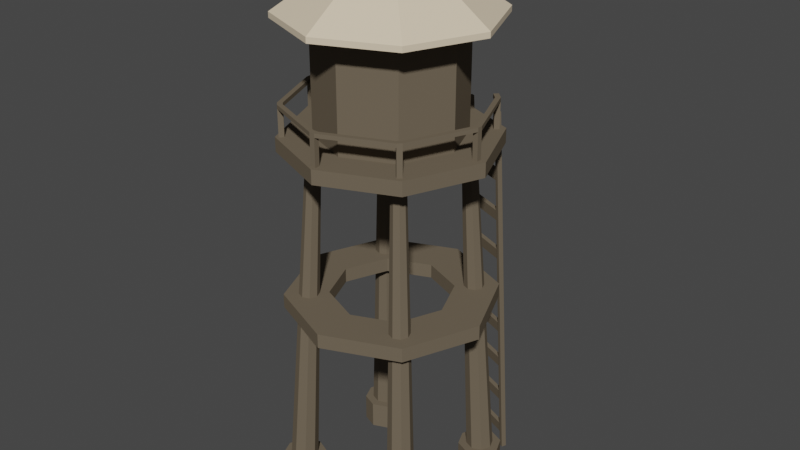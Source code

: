 # Source: Watertowers.blend  (saved by Blender 3.4.6; exported with 4.5.12 LTS)
import bpy
from mathutils import Matrix  # noqa: F401  (used for matrix-valued properties, if any)

bpy.ops.wm.read_factory_settings(use_empty=True)
scene = bpy.context.scene
scene.name = 'Scene'

# ---- collections
col_collection = bpy.data.collections.new('Collection'); scene.collection.children.link(col_collection)

# ---- materials (node trees are filled in below, after node groups)
mat_watertank_mat = bpy.data.materials.new('waterTank_MAT')
mat_watertank_mat.roughness = 1.0
mat_material_010 = bpy.data.materials.new('Material.010')

# ---- material node trees
mat_watertank_mat.use_nodes = True; mat_watertank_mat.node_tree.nodes.clear()
_N = mat_watertank_mat.node_tree.nodes; _L = mat_watertank_mat.node_tree.links
n0 = _N.new('ShaderNodeBsdfPrincipled'); n0.name = 'Principled BSDF'; n0.location = (0, 300)
n0.distribution = 'GGX'
n0.subsurface_method = 'RANDOM_WALK_SKIN'
n0.inputs[0].default_value = (0.1507, 0.1214, 0.08575, 1.0)
n0.inputs[2].default_value = 1.0
n0.inputs[3].default_value = 1.45
n0.inputs[13].default_value = 0.0
n0.inputs[27].default_value = (0.0, 0.0, 0.0, 1.0)
n0.inputs[28].default_value = 1.0
n1 = _N.new('ShaderNodeOutputMaterial'); n1.name = 'Material Output'; n1.location = (280, 300)
_L.new(n0.outputs[0], n1.inputs[0])
n1.is_active_output = True
mat_material_010.use_nodes = True; mat_material_010.node_tree.nodes.clear()
_N = mat_material_010.node_tree.nodes; _L = mat_material_010.node_tree.links
n0 = _N.new('ShaderNodeBsdfPrincipled'); n0.name = 'Principled BSDF'; n0.location = (10, 300)
n0.distribution = 'GGX'
n0.subsurface_method = 'RANDOM_WALK_SKIN'
n0.inputs[0].default_value = (0.8, 0.6629, 0.477, 1.0)
n0.inputs[3].default_value = 1.45
n0.inputs[27].default_value = (0.0, 0.0, 0.0, 1.0)
n0.inputs[28].default_value = 1.0
n1 = _N.new('ShaderNodeOutputMaterial'); n1.name = 'Material Output'; n1.location = (300, 300)
_L.new(n0.outputs[0], n1.inputs[0])
n1.is_active_output = True

# ---- world
world_world = bpy.data.worlds.new('World'); scene.world = world_world
world_world.use_nodes = True; world_world.node_tree.nodes.clear()
_N = world_world.node_tree.nodes; _L = world_world.node_tree.links
n0 = _N.new('ShaderNodeOutputWorld'); n0.name = 'World Output'; n0.location = (300, 300)
n1 = _N.new('ShaderNodeBackground'); n1.name = 'Background'; n1.location = (10, 300)
n1.inputs[0].default_value = (0.05088, 0.05088, 0.05088, 1.0)
_L.new(n1.outputs[0], n0.inputs[0])
n0.is_active_output = True
world_world.color = (0.05088, 0.05088, 0.05088)
world_world.use_sun_shadow = False
world_world.sun_shadow_jitter_overblur = 0.0

# ---- meshes
me_stem = bpy.data.meshes.new('Stem')
me_stem.from_pydata([(-2.833, -1.908, -2.111), (-2.558, -0.9847, -2.111), (-2.62, -1.908, -2.626), (-2.426, -0.9847, -2.431), (-2.106, -1.908, -2.839), (-2.106, -0.9847, -2.564), (-1.592, -1.908, -2.626), (-1.786, -0.9847, -2.431), (-1.38, -1.908, -2.111), (-1.654, -0.9847, -2.111), (-1.592, -1.908, -1.596), (-1.786, -0.9847, -1.79), (-2.106, -1.908, -1.383), (-2.106, -0.9847, -1.658), (-2.62, -1.908, -1.596), (-2.426, -0.9847, -1.79), (-2.62, -0.9847, -2.626), (-2.833, -0.9847, -2.111), (-2.106, -0.9847, -2.839), (-1.592, -0.9847, -2.626), (-1.38, -0.9847, -2.111), (-1.592, -0.9847, -1.596), (-2.106, -0.9847, -1.383), (-2.62, -0.9847, -1.596), (-1.79, 10.25, -1.794), (-1.857, 10.25, -1.63), (-1.626, 10.25, -1.861), (-1.463, 10.25, -1.794), (-1.395, 10.25, -1.63), (-1.463, 10.25, -1.466), (-1.626, 10.25, -1.398), (-1.79, 10.25, -1.466), (1.38, -1.908, 2.111), (1.654, -0.9847, 2.111), (1.592, -1.908, 1.596), (1.786, -0.9847, 1.79), (2.106, -1.908, 1.383), (2.106, -0.9847, 1.658), (2.62, -1.908, 1.596), (2.426, -0.9847, 1.79), (2.833, -1.908, 2.111), (2.558, -0.9847, 2.111), (2.62, -1.908, 2.626), (2.426, -0.9847, 2.431), (2.106, -1.908, 2.839), (2.106, -0.9847, 2.564), (1.592, -1.908, 2.626), (1.786, -0.9847, 2.431), (1.592, -0.9847, 1.596), (1.38, -0.9847, 2.111), (2.106, -0.9847, 1.383), (2.62, -0.9847, 1.596), (2.833, -0.9847, 2.111), (2.62, -0.9847, 2.626), (2.106, -0.9847, 2.839), (1.592, -0.9847, 2.626), (1.463, 10.25, 1.466), (1.395, 10.25, 1.63), (1.626, 10.25, 1.398), (1.79, 10.25, 1.466), (1.857, 10.25, 1.63), (1.79, 10.25, 1.794), (1.626, 10.25, 1.861), (1.463, 10.25, 1.794), (-2.832, -1.908, 2.111), (-2.558, -0.9847, 2.111), (-2.62, -1.908, 1.596), (-2.426, -0.9847, 1.791), (-2.106, -1.908, 1.383), (-2.106, -0.9847, 1.658), (-1.592, -1.908, 1.596), (-1.786, -0.9847, 1.791), (-1.379, -1.908, 2.111), (-1.654, -0.9847, 2.111), (-1.592, -1.908, 2.626), (-1.786, -0.9847, 2.432), (-2.106, -1.908, 2.839), (-2.106, -0.9847, 2.564), (-2.62, -1.908, 2.626), (-2.426, -0.9847, 2.432), (-2.62, -0.9847, 1.596), (-2.832, -0.9847, 2.111), (-2.106, -0.9847, 1.383), (-1.592, -0.9847, 1.596), (-1.379, -0.9847, 2.111), (-1.592, -0.9847, 2.626), (-2.106, -0.9847, 2.839), (-2.62, -0.9847, 2.626), (-1.789, 10.25, 1.467), (-1.857, 10.25, 1.63), (-1.626, 10.25, 1.399), (-1.463, 10.25, 1.467), (-1.395, 10.25, 1.63), (-1.463, 10.25, 1.794), (-1.626, 10.25, 1.862), (-1.789, 10.25, 1.794), (1.379, -1.908, -2.111), (1.654, -0.9847, -2.111), (1.592, -1.908, -2.626), (1.786, -0.9847, -2.432), (2.106, -1.908, -2.839), (2.106, -0.9847, -2.564), (2.62, -1.908, -2.626), (2.426, -0.9847, -2.432), (2.832, -1.908, -2.111), (2.558, -0.9847, -2.111), (2.62, -1.908, -1.596), (2.426, -0.9847, -1.791), (2.106, -1.908, -1.383), (2.106, -0.9847, -1.658), (1.592, -1.908, -1.596), (1.786, -0.9847, -1.791), (1.592, -0.9847, -2.626), (1.379, -0.9847, -2.111), (2.106, -0.9847, -2.839), (2.62, -0.9847, -2.626), (2.832, -0.9847, -2.111), (2.62, -0.9847, -1.596), (2.106, -0.9847, -1.383), (1.592, -0.9847, -1.596), (1.463, 10.25, -1.794), (1.395, 10.25, -1.63), (1.626, 10.25, -1.862), (1.789, 10.25, -1.794), (1.857, 10.25, -1.63), (1.789, 10.25, -1.467), (1.626, 10.25, -1.399), (1.463, 10.25, -1.467), (3.191, 10.5, 0.1085), (3.191, 11.57, 0.1085), (3.019, 10.5, 0.1085), (3.019, 11.57, 0.1085), (3.191, 10.5, -0.06366), (3.191, 11.57, -0.06366), (3.019, 10.5, -0.06364), (3.019, 11.57, -0.06364), (2.18, 10.5, 2.383), (2.18, 11.57, 2.383), (2.058, 10.5, 2.262), (2.058, 11.57, 2.262), (2.301, 10.5, 2.262), (2.301, 11.57, 2.262), (2.18, 10.5, 2.14), (2.18, 11.57, 2.14), (-0.1401, 10.5, 3.275), (-0.1401, 11.57, 3.275), (-0.1401, 10.5, 3.103), (-0.1401, 11.57, 3.103), (0.03159, 10.5, 3.275), (0.03159, 11.57, 3.275), (0.03158, 10.5, 3.103), (0.03158, 11.57, 3.103), (-2.41, 10.5, 2.262), (-2.41, 11.57, 2.262), (-2.288, 10.5, 2.14), (-2.288, 11.57, 2.14), (-2.288, 10.5, 2.384), (-2.288, 11.57, 2.384), (-2.167, 10.5, 2.262), (-2.167, 11.57, 2.262), (-3.3, 10.5, -0.06321), (-3.3, 11.57, -0.06321), (-3.128, 10.5, -0.06322), (-3.128, 11.57, -0.06322), (-3.299, 10.5, 0.1089), (-3.299, 11.57, 0.1089), (-3.128, 10.5, 0.1089), (-3.128, 11.57, 0.1089), (-2.289, 10.5, -2.338), (-2.289, 11.57, -2.338), (-2.167, 10.5, -2.216), (-2.167, 11.57, -2.216), (-2.41, 10.5, -2.216), (-2.41, 11.57, -2.216), (-2.288, 10.5, -2.095), (-2.288, 11.57, -2.095), (0.03114, 10.5, -3.23), (0.03114, 11.57, -3.23), (0.03116, 10.5, -3.058), (0.03116, 11.57, -3.058), (-0.1406, 10.5, -3.23), (-0.1406, 11.57, -3.23), (-0.1406, 10.5, -3.058), (-0.1406, 11.57, -3.058), (2.301, 10.5, -2.217), (2.301, 11.57, -2.217), (2.179, 10.5, -2.095), (2.179, 11.57, -2.095), (2.179, 10.5, -2.338), (2.179, 11.57, -2.338), (2.058, 10.5, -2.217), (2.058, 11.57, -2.217), (3.191, 11.44, 0.1085), (3.019, 11.44, 0.1085), (3.019, 11.44, -0.06364), (3.191, 11.44, -0.06366), (2.301, 11.44, -2.217), (2.179, 11.44, -2.095), (2.058, 11.44, -2.217), (2.179, 11.44, -2.338), (2.18, 11.44, 2.383), (2.058, 11.44, 2.262), (2.18, 11.44, 2.14), (2.301, 11.44, 2.262), (-0.1401, 11.44, 3.275), (-0.1401, 11.44, 3.103), (0.03158, 11.44, 3.103), (0.03159, 11.44, 3.275), (-2.41, 11.44, 2.262), (-2.288, 11.44, 2.14), (-2.167, 11.44, 2.262), (-2.288, 11.44, 2.384), (0.03114, 11.44, -3.23), (0.03116, 11.44, -3.058), (-0.1406, 11.44, -3.058), (-0.1406, 11.44, -3.23), (-2.289, 11.44, -2.338), (-2.167, 11.44, -2.216), (-2.288, 11.44, -2.095), (-2.41, 11.44, -2.216), (-3.3, 11.44, -0.06321), (-3.128, 11.44, -0.06322), (-3.128, 11.44, 0.1089), (-3.299, 11.44, 0.1089), (0.1839, 11.44, -3.23), (0.1839, 11.57, -3.23), (0.1839, 11.57, -3.058), (1.95, 11.57, -2.325), (2.071, 11.57, -2.447), (1.95, 11.44, -2.325), (2.071, 11.44, -2.447), (0.1839, 11.44, -3.058), (-3.41, 10.09, -0.0004176), (-3.41, 10.56, 0.0008912), (-2.411, 10.1, -2.417), (-2.411, 10.57, -2.416), (-0.0002355, 10.11, -3.419), (-0.0002353, 10.58, -3.417), (2.411, 10.1, -2.418), (2.411, 10.57, -2.416), (3.41, 10.09, -0.0008921), (3.41, 10.56, 0.0004167), (2.411, 10.08, 2.416), (2.411, 10.55, 2.417), (0.000238, 10.08, 3.417), (0.0002381, 10.55, 3.419), (-2.411, 10.08, 2.416), (-2.411, 10.55, 2.418), (1.412e-06, 10.56, 0.0006553), (1.26e-06, 10.09, -0.0006548), (2.21, -1.916, -3.362), (1.895, 10.85, -2.626), (2.084, -1.916, -3.415), (1.779, 10.85, -2.675), (2.275, -1.916, -3.519), (1.956, 10.87, -2.771), (2.154, -1.916, -3.57), (1.839, 10.87, -2.82), (2.112, -0.9681, -3.361), (0.7068, -1.321, -3.978), (2.174, -1.307, -3.51), (2.165, -0.9541, -3.489), (0.7603, -1.307, -4.106), (0.7516, -0.9541, -4.085), (2.086, 0.08959, -3.299), (0.672, 0.08959, -3.895), (0.6633, 0.4421, -3.874), (2.131, 0.4561, -3.406), (0.7255, 0.1035, -4.023), (0.7168, 0.4561, -4.002), (2.051, 1.5, -3.216), (0.6284, 1.852, -3.791), (2.104, 1.514, -3.344), (2.016, 2.91, -3.133), (2.007, 3.263, -3.112), (0.6023, 2.91, -3.729), (2.07, 2.924, -3.261), (2.061, 3.276, -3.24), (0.6472, 3.276, -3.836), (0.5675, 4.32, -3.646), (2.035, 4.334, -3.178), (2.026, 4.687, -3.157), (0.6123, 4.687, -3.753), (1.946, 5.73, -2.967), (0.5327, 5.73, -3.563), (2.0, 5.744, -3.095), (0.5862, 5.744, -3.691), (0.5775, 6.097, -3.67), (0.4978, 7.141, -3.48), (1.965, 7.155, -3.012), (1.956, 7.507, -2.991), (0.5427, 7.507, -3.587), (1.868, 8.903, -2.78), (0.5166, 8.565, -3.525), (1.842, 9.961, -2.718), (1.833, 10.31, -2.697), (0.4282, 9.961, -3.314), (0.4195, 10.31, -3.293), (1.895, 9.975, -2.846), (1.887, 10.33, -2.825), (0.6303, -1.916, -4.028), (0.3253, 10.85, -3.288), (0.7563, -1.916, -3.975), (0.4419, 10.85, -3.238), (0.7008, -1.916, -4.183), (0.3862, 10.87, -3.433), (0.8222, -1.916, -4.132), (0.5028, 10.87, -3.384), (0.6981, -0.9681, -3.957), (2.121, -1.321, -3.382), (2.077, 0.4421, -3.278), (2.139, 0.1035, -3.427), (0.6372, 1.5, -3.812), (2.042, 1.852, -3.195), (0.6907, 1.514, -3.94), (0.682, 1.866, -3.919), (2.096, 1.866, -3.323), (0.5936, 3.263, -3.708), (0.6559, 2.924, -3.857), (0.5588, 4.673, -3.625), (1.981, 4.32, -3.05), (1.972, 4.673, -3.029), (0.621, 4.334, -3.774), (0.524, 6.083, -3.542), (1.938, 6.083, -2.946), (1.991, 6.097, -3.074), (0.4891, 7.493, -3.459), (1.912, 7.141, -2.884), (1.903, 7.493, -2.863), (0.5514, 7.155, -3.608), (0.463, 8.551, -3.397), (0.4543, 8.903, -3.376), (1.877, 8.551, -2.801), (0.5079, 8.917, -3.504), (1.93, 8.565, -2.929), (1.922, 8.917, -2.908), (0.4817, 9.975, -3.441), (0.473, 10.33, -3.421), (-1.981, 4.767, -0.0005167), (-1.981, 5.239, 0.0007921), (-1.401, 4.773, -1.405), (-1.401, 5.245, -1.404), (-0.000137, 4.776, -1.987), (-0.0001368, 5.247, -1.985), (1.401, 4.773, -1.405), (1.401, 5.245, -1.404), (1.981, 4.767, -0.0007925), (1.981, 5.239, 0.0005163), (1.401, 4.761, 1.404), (1.401, 5.233, 1.405), (0.0001381, 4.759, 1.985), (0.0001383, 5.23, 1.987), (-1.401, 4.761, 1.404), (-1.401, 5.233, 1.405), (-3.41, 4.767, -0.0004173), (-2.411, 4.778, -2.417), (-2.411, 5.249, -2.416), (-3.41, 5.239, 0.0008915), (-0.0002362, 4.782, -3.419), (-0.000236, 5.254, -3.417), (2.411, 4.778, -2.418), (2.411, 5.249, -2.416), (3.41, 4.767, -0.0008919), (3.41, 5.239, 0.0004169), (2.411, 4.757, 2.416), (2.411, 5.228, 2.417), (0.0002373, 4.752, 3.417), (0.0002374, 5.224, 3.419), (-2.411, 4.757, 2.416), (-2.411, 5.228, 2.418), (-3.408, 14.29, 0.0002365), (-2.41, 14.29, -2.415), (-0.0002348, 14.29, -3.416), (2.41, 14.29, -2.416), (3.408, 14.29, -0.0002378), (2.41, 14.29, 2.415), (0.0002384, 14.29, 3.416), (2.15e-06, 16.62, -7.267e-07), (-2.41, 14.29, 2.416), (-3.408, 14.11, 0.0002365), (-2.41, 14.11, -2.415), (-0.0002348, 14.11, -3.416), (2.41, 14.11, -2.416), (3.408, 14.11, -0.0002378), (2.41, 14.11, 2.415), (0.0002384, 14.11, 3.416), (-2.41, 14.11, 2.416), (1.826e-06, 14.11, -6.169e-07), (-2.317, 10.48, 0.0001608), (-2.317, 14.27, 0.0001606), (-1.638, 10.48, -1.642), (-1.638, 14.27, -1.642), (-0.0001595, 10.48, -2.322), (-0.000159, 14.27, -2.322), (1.638, 10.48, -1.642), (1.638, 14.27, -1.642), (2.317, 10.48, -0.0001617), (2.317, 14.27, -0.0001618), (1.638, 10.48, 1.642), (1.638, 14.27, 1.642), (0.0001622, 10.48, 2.322), (0.0001627, 14.27, 2.322), (-1.638, 10.48, 1.642), (-1.638, 14.27, 1.642)], [], [(0, 17, 16, 2), (2, 16, 18, 4), (4, 18, 19, 6), (6, 19, 20, 8), (8, 20, 21, 10), (10, 21, 22, 12), (1, 15, 31, 25), (12, 22, 23, 14), (14, 23, 17, 0), (1, 3, 16, 17), (3, 5, 18, 16), (5, 7, 19, 18), (7, 9, 20, 19), (9, 11, 21, 20), (11, 13, 22, 21), (13, 15, 23, 22), (15, 1, 17, 23), (13, 11, 29, 30), (9, 7, 27, 28), (5, 3, 24, 26), (15, 13, 30, 31), (11, 9, 28, 29), (7, 5, 26, 27), (3, 1, 25, 24), (32, 49, 48, 34), (34, 48, 50, 36), (36, 50, 51, 38), (38, 51, 52, 40), (40, 52, 53, 42), (42, 53, 54, 44), (37, 35, 56, 58), (44, 54, 55, 46), (46, 55, 49, 32), (33, 35, 48, 49), (35, 37, 50, 48), (37, 39, 51, 50), (39, 41, 52, 51), (41, 43, 53, 52), (43, 45, 54, 53), (45, 47, 55, 54), (47, 33, 49, 55), (47, 45, 62, 63), (43, 41, 60, 61), (39, 37, 58, 59), (35, 33, 57, 56), (33, 47, 63, 57), (45, 43, 61, 62), (41, 39, 59, 60), (64, 81, 80, 66), (66, 80, 82, 68), (68, 82, 83, 70), (70, 83, 84, 72), (72, 84, 85, 74), (74, 85, 86, 76), (65, 79, 95, 89), (76, 86, 87, 78), (78, 87, 81, 64), (65, 67, 80, 81), (67, 69, 82, 80), (69, 71, 83, 82), (71, 73, 84, 83), (73, 75, 85, 84), (75, 77, 86, 85), (77, 79, 87, 86), (79, 65, 81, 87), (77, 75, 93, 94), (73, 71, 91, 92), (69, 67, 88, 90), (79, 77, 94, 95), (75, 73, 92, 93), (71, 69, 90, 91), (67, 65, 89, 88), (96, 113, 112, 98), (98, 112, 114, 100), (100, 114, 115, 102), (102, 115, 116, 104), (104, 116, 117, 106), (106, 117, 118, 108), (111, 109, 126, 127), (108, 118, 119, 110), (110, 119, 113, 96), (97, 99, 112, 113), (99, 101, 114, 112), (101, 103, 115, 114), (103, 105, 116, 115), (105, 107, 117, 116), (107, 109, 118, 117), (109, 111, 119, 118), (111, 97, 113, 119), (107, 105, 124, 125), (103, 101, 122, 123), (99, 97, 121, 120), (97, 111, 127, 121), (109, 107, 125, 126), (105, 103, 123, 124), (101, 99, 120, 122), (218, 221, 220, 219), (193, 131, 135, 194), (195, 133, 129, 192), (135, 131, 129, 133), (175, 163, 221, 218), (201, 139, 143, 202), (173, 161, 163, 175), (203, 141, 137, 200), (143, 139, 137, 141), (205, 147, 151, 206), (215, 216, 169, 181), (207, 149, 145, 204), (151, 147, 145, 149), (209, 155, 159, 210), (214, 217, 216, 215), (211, 157, 153, 208), (159, 155, 153, 157), (221, 163, 167, 222), (223, 165, 161, 220), (167, 163, 161, 165), (183, 171, 217, 214), (217, 171, 175, 218), (219, 220, 161, 173), (219, 173, 169, 216), (175, 171, 169, 173), (189, 228, 227, 191), (213, 179, 183, 214), (181, 169, 171, 183), (215, 181, 177, 212), (183, 179, 177, 181), (197, 187, 191, 198), (212, 224, 231, 213), (199, 189, 185, 196), (191, 187, 185, 189), (132, 195, 192, 128), (134, 194, 195, 132), (130, 193, 194, 134), (128, 192, 193, 130), (188, 199, 196, 184), (190, 198, 199, 188), (186, 197, 198, 190), (184, 196, 197, 186), (185, 133, 195, 196), (196, 195, 194, 197), (197, 194, 135, 187), (187, 135, 133, 185), (140, 203, 200, 136), (142, 202, 203, 140), (138, 201, 202, 142), (136, 200, 201, 138), (148, 207, 204, 144), (150, 206, 207, 148), (146, 205, 206, 150), (144, 204, 205, 146), (156, 211, 208, 152), (158, 210, 211, 156), (154, 209, 210, 158), (152, 208, 209, 154), (180, 215, 212, 176), (182, 214, 215, 180), (178, 213, 214, 182), (176, 212, 213, 178), (172, 219, 216, 168), (174, 218, 219, 172), (170, 217, 218, 174), (168, 216, 217, 170), (164, 223, 220, 160), (166, 222, 223, 164), (162, 221, 222, 166), (160, 220, 221, 162), (165, 153, 155, 167), (167, 155, 209, 222), (222, 209, 208, 223), (223, 208, 153, 165), (157, 145, 147, 159), (159, 147, 205, 210), (210, 205, 204, 211), (211, 204, 145, 157), (149, 137, 139, 151), (151, 139, 201, 206), (206, 201, 200, 207), (207, 200, 137, 149), (141, 129, 131, 143), (143, 131, 193, 202), (202, 193, 192, 203), (203, 192, 129, 141), (224, 225, 226, 231), (229, 227, 228, 230), (213, 231, 226, 179), (177, 225, 224, 212), (191, 227, 229, 198), (198, 229, 230, 199), (199, 230, 228, 189), (179, 226, 225, 177), (232, 233, 235, 234), (234, 235, 237, 236), (236, 237, 239, 238), (238, 239, 241, 240), (240, 241, 243, 242), (242, 243, 245, 244), (245, 243, 241, 248), (244, 245, 247, 246), (246, 247, 233, 232), (247, 245, 248, 233), (233, 248, 237, 235), (248, 241, 239, 237), (236, 238, 249, 234), (238, 240, 242, 249), (234, 249, 246, 232), (249, 242, 244, 246), (250, 251, 253, 252), (252, 253, 257, 256), (254, 255, 251, 250), (257, 253, 251, 255), (309, 258, 308, 259), (262, 263, 261, 260), (259, 262, 260, 309), (263, 308, 258, 261), (264, 310, 266, 265), (268, 269, 267, 311), (265, 268, 311, 264), (269, 266, 310, 267), (270, 313, 271, 312), (314, 315, 316, 272), (312, 314, 272, 270), (315, 271, 313, 316), (273, 274, 317, 275), (318, 278, 277, 276), (275, 318, 276, 273), (278, 317, 274, 277), (320, 321, 319, 279), (322, 282, 281, 280), (279, 322, 280, 320), (282, 319, 321, 281), (283, 324, 323, 284), (286, 287, 325, 285), (284, 286, 285, 283), (287, 323, 324, 325), (327, 328, 326, 288), (329, 291, 290, 289), (288, 329, 289, 327), (291, 326, 328, 290), (332, 292, 331, 330), (293, 333, 335, 334), (330, 293, 334, 332), (333, 331, 292, 335), (294, 295, 297, 296), (336, 337, 299, 298), (296, 336, 298, 294), (337, 297, 295, 299), (300, 302, 303, 301), (302, 306, 307, 303), (304, 300, 301, 305), (307, 305, 301, 303), (304, 305, 307, 306), (257, 255, 254, 256), (354, 357, 356, 355), (355, 356, 359, 358), (358, 359, 361, 360), (360, 361, 363, 362), (362, 363, 365, 364), (364, 365, 367, 366), (353, 351, 350, 352), (366, 367, 369, 368), (368, 369, 357, 354), (339, 353, 352, 338), (340, 338, 354, 355), (339, 341, 356, 357), (342, 340, 355, 358), (341, 343, 359, 356), (344, 342, 358, 360), (343, 345, 361, 359), (346, 344, 360, 362), (345, 347, 363, 361), (348, 346, 362, 364), (347, 349, 365, 363), (350, 348, 364, 366), (349, 351, 367, 365), (352, 350, 366, 368), (351, 353, 369, 367), (338, 352, 368, 354), (353, 339, 357, 369), (351, 349, 348, 350), (349, 347, 346, 348), (347, 345, 344, 346), (345, 343, 342, 344), (343, 341, 340, 342), (341, 339, 338, 340), (370, 377, 371), (371, 377, 372), (372, 377, 373), (373, 377, 374), (374, 377, 375), (375, 377, 376), (376, 377, 378), (378, 377, 370), (374, 375, 384, 383), (381, 382, 387, 380), (372, 373, 382, 381), (370, 371, 380, 379), (376, 378, 386, 385), (375, 376, 385, 384), (373, 374, 383, 382), (371, 372, 381, 380), (378, 370, 379, 386), (382, 383, 384, 387), (380, 387, 386, 379), (387, 384, 385, 386), (388, 389, 391, 390), (390, 391, 393, 392), (392, 393, 395, 394), (394, 395, 397, 396), (396, 397, 399, 398), (398, 399, 401, 400), (400, 401, 403, 402), (402, 403, 389, 388)])
me_stem.polygons.foreach_set('material_index', [0, 0, 0, 0, 0, 0, 0, 0, 0, 0, 0, 0, 0, 0, 0, 0, 0, 0, 0, 0, 0, 0, 0, 0, 0, 0, 0, 0, 0, 0, 0, 0, 0, 0, 0, 0, 0, 0, 0, 0, 0, 0, 0, 0, 0, 0, 0, 0, 0, 0, 0, 0, 0, 0, 0, 0, 0, 0, 0, 0, 0, 0, 0, 0, 0, 0, 0, 0, 0, 0, 0, 0, 0, 0, 0, 0, 0, 0, 0, 0, 0, 0, 0, 0, 0, 0, 0, 0, 0, 0, 0, 0, 0, 0, 0, 0, 0, 0, 0, 0, 0, 0, 0, 0, 0, 0, 0, 0, 0, 0, 0, 0, 0, 0, 0, 0, 0, 0, 0, 0, 0, 0, 0, 0, 0, 0, 0, 0, 0, 0, 0, 0, 0, 0, 0, 0, 0, 0, 0, 0, 0, 0, 0, 0, 0, 0, 0, 0, 0, 0, 0, 0, 0, 0, 0, 0, 0, 0, 0, 0, 0, 0, 0, 0, 0, 0, 0, 0, 0, 0, 0, 0, 0, 0, 0, 0, 0, 0, 0, 0, 0, 0, 0, 0, 0, 0, 0, 0, 0, 0, 0, 0, 0, 0, 0, 0, 0, 0, 0, 0, 0, 0, 0, 0, 0, 0, 0, 0, 0, 0, 0, 0, 0, 0, 0, 0, 0, 0, 0, 0, 0, 0, 0, 0, 0, 0, 0, 0, 0, 0, 0, 0, 0, 0, 0, 0, 0, 0, 0, 0, 0, 0, 0, 0, 0, 0, 0, 0, 0, 0, 0, 0, 0, 0, 0, 0, 0, 0, 0, 0, 0, 0, 0, 0, 0, 0, 0, 0, 0, 0, 0, 0, 0, 0, 0, 0, 0, 0, 0, 0, 0, 0, 0, 0, 1, 1, 1, 1, 1, 1, 1, 1, 1, 1, 1, 1, 1, 1, 1, 1, 1, 1, 1, 1, 0, 0, 0, 0, 0, 0, 0, 0])
_uv = me_stem.uv_layers.new(name='UVMap')
_uv.uv.foreach_set('vector', [1.0, 0.5, 1.0, 1.0, 0.875, 1.0, 0.875, 0.5, 0.875, 0.5, 0.875, 1.0, 0.75, 1.0, 0.75, 0.5, 0.75, 0.5, 0.75, 1.0, 0.625, 1.0, 0.625, 0.5, 0.625, 0.5, 0.625, 1.0, 0.5, 1.0, 0.5, 0.5, 0.5, 0.5, 0.5, 1.0, 0.375, 1.0, 0.375, 0.5, 0.375, 0.5, 0.375, 1.0, 0.25, 1.0, 0.25, 0.5, 0.25, 0.3993, 0.1444, 0.3556, 0.1444, 0.3556, 0.25, 0.3993, 0.25, 0.5, 0.25, 1.0, 0.125, 1.0, 0.125, 0.5, 0.125, 0.5, 0.125, 1.0, 0.0, 1.0, 0.0, 0.5, 0.25, 0.3993, 0.3556, 0.3556, 0.4197, 0.4197, 0.25, 0.49, 0.3556, 0.3556, 0.3993, 0.25, 0.49, 0.25, 0.4197, 0.4197, 0.3993, 0.25, 0.3556, 0.1444, 0.4197, 0.08029, 0.49, 0.25, 0.3556, 0.1444, 0.25, 0.1007, 0.25, 0.01, 0.4197, 0.08029, 0.25, 0.1007, 0.1444, 0.1444, 0.08029, 0.08029, 0.25, 0.01, 0.1444, 0.1444, 0.1007, 0.25, 0.01, 0.25, 0.08029, 0.08029, 0.1007, 0.25, 0.1444, 0.3556, 0.08029, 0.4197, 0.01, 0.25, 0.1444, 0.3556, 0.25, 0.3993, 0.25, 0.49, 0.08029, 0.4197, 0.1007, 0.25, 0.1444, 0.1444, 0.1444, 0.1444, 0.1007, 0.25, 0.25, 0.1007, 0.3556, 0.1444, 0.3556, 0.1444, 0.25, 0.1007, 0.3993, 0.25, 0.3556, 0.3556, 0.3556, 0.3556, 0.3993, 0.25, 0.1444, 0.3556, 0.1007, 0.25, 0.1007, 0.25, 0.1444, 0.3556, 0.1444, 0.1444, 0.25, 0.1007, 0.25, 0.1007, 0.1444, 0.1444, 0.3556, 0.1444, 0.3993, 0.25, 0.3993, 0.25, 0.3556, 0.1444, 0.3556, 0.3556, 0.25, 0.3993, 0.25, 0.3993, 0.3556, 0.3556, 1.0, 0.5, 1.0, 1.0, 0.875, 1.0, 0.875, 0.5, 0.875, 0.5, 0.875, 1.0, 0.75, 1.0, 0.75, 0.5, 0.75, 0.5, 0.75, 1.0, 0.625, 1.0, 0.625, 0.5, 0.625, 0.5, 0.625, 1.0, 0.5, 1.0, 0.5, 0.5, 0.5, 0.5, 0.5, 1.0, 0.375, 1.0, 0.375, 0.5, 0.375, 0.5, 0.375, 1.0, 0.25, 1.0, 0.25, 0.5, 0.3993, 0.25, 0.3556, 0.3556, 0.3556, 0.3556, 0.3993, 0.25, 0.25, 0.5, 0.25, 1.0, 0.125, 1.0, 0.125, 0.5, 0.125, 0.5, 0.125, 1.0, 0.0, 1.0, 0.0, 0.5, 0.25, 0.3993, 0.3556, 0.3556, 0.4197, 0.4197, 0.25, 0.49, 0.3556, 0.3556, 0.3993, 0.25, 0.49, 0.25, 0.4197, 0.4197, 0.3993, 0.25, 0.3556, 0.1444, 0.4197, 0.08029, 0.49, 0.25, 0.3556, 0.1444, 0.25, 0.1007, 0.25, 0.01, 0.4197, 0.08029, 0.25, 0.1007, 0.1444, 0.1444, 0.08029, 0.08029, 0.25, 0.01, 0.1444, 0.1444, 0.1007, 0.25, 0.01, 0.25, 0.08029, 0.08029, 0.1007, 0.25, 0.1444, 0.3556, 0.08029, 0.4197, 0.01, 0.25, 0.1444, 0.3556, 0.25, 0.3993, 0.25, 0.49, 0.08029, 0.4197, 0.1444, 0.3556, 0.1007, 0.25, 0.1007, 0.25, 0.1444, 0.3556, 0.1444, 0.1444, 0.25, 0.1007, 0.25, 0.1007, 0.1444, 0.1444, 0.3556, 0.1444, 0.3993, 0.25, 0.3993, 0.25, 0.3556, 0.1444, 0.3556, 0.3556, 0.25, 0.3993, 0.25, 0.3993, 0.3556, 0.3556, 0.25, 0.3993, 0.1444, 0.3556, 0.1444, 0.3556, 0.25, 0.3993, 0.1007, 0.25, 0.1444, 0.1444, 0.1444, 0.1444, 0.1007, 0.25, 0.25, 0.1007, 0.3556, 0.1444, 0.3556, 0.1444, 0.25, 0.1007, 1.0, 0.5, 1.0, 1.0, 0.875, 1.0, 0.875, 0.5, 0.875, 0.5, 0.875, 1.0, 0.75, 1.0, 0.75, 0.5, 0.75, 0.5, 0.75, 1.0, 0.625, 1.0, 0.625, 0.5, 0.625, 0.5, 0.625, 1.0, 0.5, 1.0, 0.5, 0.5, 0.5, 0.5, 0.5, 1.0, 0.375, 1.0, 0.375, 0.5, 0.375, 0.5, 0.375, 1.0, 0.25, 1.0, 0.25, 0.5, 0.25, 0.3993, 0.1444, 0.3556, 0.1444, 0.3556, 0.25, 0.3993, 0.25, 0.5, 0.25, 1.0, 0.125, 1.0, 0.125, 0.5, 0.125, 0.5, 0.125, 1.0, 0.0, 1.0, 0.0, 0.5, 0.25, 0.3993, 0.3556, 0.3556, 0.4197, 0.4197, 0.25, 0.49, 0.3556, 0.3556, 0.3993, 0.25, 0.49, 0.25, 0.4197, 0.4197, 0.3993, 0.25, 0.3556, 0.1444, 0.4197, 0.08029, 0.49, 0.25, 0.3556, 0.1444, 0.25, 0.1007, 0.25, 0.01, 0.4197, 0.08029, 0.25, 0.1007, 0.1444, 0.1444, 0.08029, 0.08029, 0.25, 0.01, 0.1444, 0.1444, 0.1007, 0.25, 0.01, 0.25, 0.08029, 0.08029, 0.1007, 0.25, 0.1444, 0.3556, 0.08029, 0.4197, 0.01, 0.25, 0.1444, 0.3556, 0.25, 0.3993, 0.25, 0.49, 0.08029, 0.4197, 0.1007, 0.25, 0.1444, 0.1444, 0.1444, 0.1444, 0.1007, 0.25, 0.25, 0.1007, 0.3556, 0.1444, 0.3556, 0.1444, 0.25, 0.1007, 0.3993, 0.25, 0.3556, 0.3556, 0.3556, 0.3556, 0.3993, 0.25, 0.1444, 0.3556, 0.1007, 0.25, 0.1007, 0.25, 0.1444, 0.3556, 0.1444, 0.1444, 0.25, 0.1007, 0.25, 0.1007, 0.1444, 0.1444, 0.3556, 0.1444, 0.3993, 0.25, 0.3993, 0.25, 0.3556, 0.1444, 0.3556, 0.3556, 0.25, 0.3993, 0.25, 0.3993, 0.3556, 0.3556, 1.0, 0.5, 1.0, 1.0, 0.875, 1.0, 0.875, 0.5, 0.875, 0.5, 0.875, 1.0, 0.75, 1.0, 0.75, 0.5, 0.75, 0.5, 0.75, 1.0, 0.625, 1.0, 0.625, 0.5, 0.625, 0.5, 0.625, 1.0, 0.5, 1.0, 0.5, 0.5, 0.5, 0.5, 0.5, 1.0, 0.375, 1.0, 0.375, 0.5, 0.375, 0.5, 0.375, 1.0, 0.25, 1.0, 0.25, 0.5, 0.1444, 0.3556, 0.1007, 0.25, 0.1007, 0.25, 0.1444, 0.3556, 0.25, 0.5, 0.25, 1.0, 0.125, 1.0, 0.125, 0.5, 0.125, 0.5, 0.125, 1.0, 0.0, 1.0, 0.0, 0.5, 0.25, 0.3993, 0.3556, 0.3556, 0.4197, 0.4197, 0.25, 0.49, 0.3556, 0.3556, 0.3993, 0.25, 0.49, 0.25, 0.4197, 0.4197, 0.3993, 0.25, 0.3556, 0.1444, 0.4197, 0.08029, 0.49, 0.25, 0.3556, 0.1444, 0.25, 0.1007, 0.25, 0.01, 0.4197, 0.08029, 0.25, 0.1007, 0.1444, 0.1444, 0.08029, 0.08029, 0.25, 0.01, 0.1444, 0.1444, 0.1007, 0.25, 0.01, 0.25, 0.08029, 0.08029, 0.1007, 0.25, 0.1444, 0.3556, 0.08029, 0.4197, 0.01, 0.25, 0.1444, 0.3556, 0.25, 0.3993, 0.25, 0.49, 0.08029, 0.4197, 0.1444, 0.1444, 0.25, 0.1007, 0.25, 0.1007, 0.1444, 0.1444, 0.3556, 0.1444, 0.3993, 0.25, 0.3993, 0.25, 0.3556, 0.1444, 0.3556, 0.3556, 0.25, 0.3993, 0.25, 0.3993, 0.3556, 0.3556, 0.25, 0.3993, 0.1444, 0.3556, 0.1444, 0.3556, 0.25, 0.3993, 0.1007, 0.25, 0.1444, 0.1444, 0.1444, 0.1444, 0.1007, 0.25, 0.25, 0.1007, 0.3556, 0.1444, 0.3556, 0.1444, 0.25, 0.1007, 0.3993, 0.25, 0.3556, 0.3556, 0.3556, 0.3556, 0.3993, 0.25, 0.8481, 0.2835, 0.8481, 0.1682, 0.8156, 0.1648, 0.8156, 0.2869, 0.6666, 0.1573, 0.6711, 0.1573, 0.6711, 0.1483, 0.6666, 0.1483, 0.6127, 0.82, 0.6172, 0.82, 0.6172, 0.811, 0.6127, 0.811, 0.3297, 0.2313, 0.326, 0.2401, 0.3348, 0.2437, 0.3384, 0.2349, 0.6711, 0.7695, 0.6711, 0.6543, 0.6666, 0.6543, 0.6666, 0.7695, 0.6666, 0.2816, 0.6711, 0.2816, 0.6711, 0.2726, 0.6666, 0.2726, 0.09728, 0.006176, 0.006176, 0.09728, 0.01497, 0.1009, 0.1009, 0.01497, 0.6127, 0.6888, 0.6172, 0.6888, 0.6172, 0.6798, 0.6127, 0.6798, 0.2401, 0.326, 0.2313, 0.3297, 0.2349, 0.3384, 0.2437, 0.3348, 0.6666, 0.4058, 0.6711, 0.4058, 0.6711, 0.3968, 0.6666, 0.3968, 0.6128, 0.03307, 0.6128, 0.1552, 0.6172, 0.1552, 0.6172, 0.03307, 0.6127, 0.5577, 0.6172, 0.5577, 0.6172, 0.5487, 0.6127, 0.5487, 0.1097, 0.3297, 0.1009, 0.326, 0.09728, 0.3348, 0.1061, 0.3384, 0.6666, 0.5266, 0.6711, 0.5301, 0.6711, 0.521, 0.6666, 0.521, 0.8903, 0.02675, 0.8903, 0.142, 0.9227, 0.1454, 0.9227, 0.0233, 0.6127, 0.4265, 0.6172, 0.4265, 0.6172, 0.4175, 0.6127, 0.4175, 0.01497, 0.2401, 0.01133, 0.2313, 0.002537, 0.2349, 0.006176, 0.2437, 0.6666, 0.6543, 0.6711, 0.6543, 0.6711, 0.6453, 0.6666, 0.6495, 0.61, 0.2962, 0.6172, 0.2954, 0.6172, 0.2864, 0.6127, 0.2864, 0.01133, 0.1097, 0.01497, 0.1009, 0.006176, 0.09728, 0.002537, 0.1061, 0.6711, 0.8938, 0.6711, 0.7786, 0.6666, 0.7786, 0.6666, 0.8938, 0.6666, 0.7786, 0.6711, 0.7786, 0.6711, 0.7695, 0.6666, 0.7695, 0.6128, 0.1642, 0.6127, 0.2864, 0.6172, 0.2864, 0.6172, 0.1642, 0.6128, 0.1642, 0.6172, 0.1642, 0.6172, 0.1552, 0.6128, 0.1552, 0.1009, 0.01497, 0.1097, 0.01133, 0.1061, 0.002535, 0.09728, 0.006176, 0.3348, 0.09728, 0.3316, 0.08946, 0.3228, 0.0931, 0.326, 0.1009, 0.6666, 0.9028, 0.6711, 0.9028, 0.6711, 0.8938, 0.6666, 0.8938, 0.2349, 0.002535, 0.1061, 0.002535, 0.1097, 0.01133, 0.2313, 0.01133, 0.6128, 0.03307, 0.6172, 0.03307, 0.6172, 0.02406, 0.6128, 0.02406, 0.2313, 0.01133, 0.2401, 0.01497, 0.2437, 0.006176, 0.2349, 0.002535, 0.6666, 0.03307, 0.6711, 0.03307, 0.6711, 0.02406, 0.6666, 0.02406, 0.002537, 0.3518, 0.002537, 0.3603, 0.01205, 0.3603, 0.01205, 0.3518, 0.6128, 0.9511, 0.6172, 0.9511, 0.6172, 0.9421, 0.6128, 0.9421, 0.326, 0.1009, 0.3297, 0.1097, 0.3384, 0.1061, 0.3348, 0.09728, 0.5821, 0.82, 0.6127, 0.82, 0.6127, 0.811, 0.5821, 0.811, 0.7015, 0.1606, 0.7015, 0.1682, 0.734, 0.1648, 0.734, 0.1567, 0.6359, 0.1573, 0.6666, 0.1573, 0.6666, 0.1483, 0.6359, 0.1483, 0.7644, 0.01603, 0.7527, 0.0233, 0.7852, 0.02675, 0.7969, 0.01948, 0.5821, 0.9511, 0.6128, 0.9511, 0.6128, 0.9421, 0.5821, 0.9421, 0.02664, 0.3615, 0.02664, 0.3532, 0.01712, 0.3532, 0.01712, 0.3615, 0.6359, 0.03307, 0.6666, 0.03307, 0.6666, 0.02406, 0.6359, 0.02406, 0.734, 0.295, 0.734, 0.2869, 0.7015, 0.2835, 0.7015, 0.2911, 0.6172, 0.9421, 0.6172, 0.82, 0.6127, 0.82, 0.6128, 0.9421, 0.734, 0.2869, 0.734, 0.1648, 0.7015, 0.1682, 0.7015, 0.2835, 0.6666, 0.03307, 0.6666, 0.1483, 0.6711, 0.1483, 0.6711, 0.03307, 0.3297, 0.1097, 0.3297, 0.2313, 0.3384, 0.2349, 0.3384, 0.1061, 0.5821, 0.6888, 0.6127, 0.6888, 0.6127, 0.6798, 0.5821, 0.6798, 0.7969, 0.1493, 0.7852, 0.142, 0.7527, 0.1454, 0.7644, 0.1527, 0.6359, 0.2816, 0.6666, 0.2816, 0.6666, 0.2726, 0.6359, 0.2726, 0.7015, 0.01603, 0.6898, 0.0233, 0.7223, 0.02675, 0.734, 0.01948, 0.5821, 0.5577, 0.6127, 0.5577, 0.6127, 0.5487, 0.5821, 0.5487, 0.734, 0.1493, 0.7223, 0.142, 0.6898, 0.1454, 0.7015, 0.1527, 0.6359, 0.4058, 0.6666, 0.4058, 0.6666, 0.3968, 0.6359, 0.3968, 0.8274, 0.01603, 0.8156, 0.0233, 0.8481, 0.02675, 0.8598, 0.01948, 0.5821, 0.4265, 0.6127, 0.4265, 0.6127, 0.4175, 0.5703, 0.4175, 0.8598, 0.1493, 0.8481, 0.142, 0.8156, 0.1454, 0.8274, 0.1527, 0.6242, 0.5266, 0.6666, 0.5266, 0.6666, 0.521, 0.6359, 0.521, 0.7527, 0.1575, 0.7527, 0.1648, 0.7852, 0.1648, 0.7852, 0.1575, 0.5821, 0.03307, 0.6128, 0.03307, 0.6128, 0.02406, 0.5821, 0.02406, 0.8785, 0.01948, 0.8903, 0.02675, 0.9227, 0.0233, 0.911, 0.01603, 0.6359, 0.9028, 0.6666, 0.9028, 0.6666, 0.8938, 0.6359, 0.8938, 0.002537, 0.3435, 0.002537, 0.3518, 0.01205, 0.3518, 0.01205, 0.3435, 0.5821, 0.1642, 0.6128, 0.1642, 0.6128, 0.1552, 0.5821, 0.1552, 0.8598, 0.2907, 0.8481, 0.2835, 0.8156, 0.2869, 0.8274, 0.2942, 0.6359, 0.7786, 0.6666, 0.7786, 0.6666, 0.7695, 0.6359, 0.7695, 0.911, 0.1527, 0.9227, 0.1454, 0.8903, 0.142, 0.8785, 0.1493, 0.5676, 0.2993, 0.61, 0.2962, 0.6127, 0.2864, 0.5821, 0.2864, 0.7852, 0.2981, 0.7852, 0.2877, 0.75, 0.2877, 0.75, 0.2981, 0.6359, 0.6543, 0.6666, 0.6543, 0.6666, 0.6495, 0.6242, 0.6526, 0.8274, 0.1575, 0.8156, 0.1648, 0.8481, 0.1682, 0.8598, 0.161, 0.002537, 0.1061, 0.002537, 0.2349, 0.01133, 0.2313, 0.01133, 0.1097, 0.6711, 0.6453, 0.6711, 0.5301, 0.6666, 0.5266, 0.6666, 0.6495, 0.7852, 0.2877, 0.7852, 0.1648, 0.7527, 0.1648, 0.75, 0.2877, 0.61, 0.2962, 0.6127, 0.4175, 0.6172, 0.4175, 0.6172, 0.2954, 0.006176, 0.2437, 0.09728, 0.3348, 0.1009, 0.326, 0.01497, 0.2401, 0.6711, 0.521, 0.6711, 0.4058, 0.6666, 0.4058, 0.6666, 0.521, 0.8481, 0.142, 0.8481, 0.02675, 0.8156, 0.0233, 0.8156, 0.1454, 0.6127, 0.4265, 0.6127, 0.5487, 0.6172, 0.5487, 0.6172, 0.4265, 0.1061, 0.3384, 0.2349, 0.3384, 0.2313, 0.3297, 0.1097, 0.3297, 0.6711, 0.3968, 0.6711, 0.2816, 0.6666, 0.2816, 0.6666, 0.3968, 0.7223, 0.142, 0.7223, 0.02675, 0.6898, 0.0233, 0.6898, 0.1454, 0.6127, 0.5577, 0.6127, 0.6798, 0.6172, 0.6798, 0.6172, 0.5577, 0.2437, 0.3348, 0.3348, 0.2437, 0.326, 0.2401, 0.2401, 0.326, 0.6711, 0.2726, 0.6711, 0.1573, 0.6666, 0.1573, 0.6666, 0.2726, 0.7852, 0.142, 0.7852, 0.02675, 0.7527, 0.0233, 0.7527, 0.1454, 0.6127, 0.6888, 0.6127, 0.811, 0.6172, 0.811, 0.6172, 0.6888, 0.002537, 0.3603, 0.002537, 0.3615, 0.01205, 0.3615, 0.01205, 0.3603, 0.02664, 0.3447, 0.02664, 0.3435, 0.01712, 0.3435, 0.01712, 0.3447, 0.6666, 0.9028, 0.6666, 0.9108, 0.6711, 0.9108, 0.6711, 0.9028, 0.6172, 0.02406, 0.6172, 0.01603, 0.6128, 0.01603, 0.6128, 0.02406, 0.6711, 0.02406, 0.6711, 0.01603, 0.6666, 0.01603, 0.6666, 0.02406, 0.02664, 0.3532, 0.02664, 0.3447, 0.01712, 0.3447, 0.01712, 0.3532, 0.6128, 0.9511, 0.6128, 0.9592, 0.6172, 0.9592, 0.6172, 0.9511, 0.2401, 0.01497, 0.2479, 0.01821, 0.2515, 0.009417, 0.2437, 0.006176, 1.0, 0.5, 1.0, 1.0, 0.875, 1.0, 0.875, 0.5, 0.875, 0.5, 0.875, 1.0, 0.75, 1.0, 0.75, 0.5, 0.75, 0.5, 0.75, 1.0, 0.625, 1.0, 0.625, 0.5, 0.625, 0.5, 0.625, 1.0, 0.5, 1.0, 0.5, 0.5, 0.5, 0.5, 0.5, 1.0, 0.375, 1.0, 0.375, 0.5, 0.375, 0.5, 0.375, 1.0, 0.25, 1.0, 0.25, 0.5, 0.25, 1.0, 0.375, 1.0, 0.5, 1.0, 0.375, 1.0, 0.25, 0.5, 0.25, 1.0, 0.125, 1.0, 0.125, 0.5, 0.125, 0.5, 0.125, 1.0, 0.0, 1.0, 0.0, 0.5, 0.125, 1.0, 0.25, 1.0, 0.375, 1.0, 0.0, 1.0, 1.0, 1.0, 0.625, 1.0, 0.75, 1.0, 0.875, 1.0, 0.625, 1.0, 0.5, 1.0, 0.625, 1.0, 0.75, 1.0, 0.75, 0.5, 0.625, 0.5, 0.5, 0.5, 0.875, 0.5, 0.625, 0.5, 0.5, 0.5, 0.375, 0.5, 0.5, 0.5, 0.875, 0.5, 0.5, 0.5, 0.125, 0.5, 1.0, 0.5, 0.5, 0.5, 0.375, 0.5, 0.25, 0.5, 0.125, 0.5, 0.375, 0.0, 0.625, 0.0, 0.625, 0.25, 0.375, 0.25, 0.375, 0.25, 0.625, 0.25, 0.625, 0.5, 0.375, 0.5, 0.375, 0.75, 0.625, 0.75, 0.625, 1.0, 0.375, 1.0, 0.625, 0.5, 0.875, 0.5, 0.875, 0.75, 0.625, 0.75, 0.375, 0.0, 0.625, 0.0, 0.625, 0.25, 0.375, 0.25, 0.375, 0.5, 0.625, 0.5, 0.625, 0.75, 0.375, 0.75, 0.125, 0.5, 0.375, 0.5, 0.375, 0.75, 0.125, 0.75, 0.625, 0.5, 0.875, 0.5, 0.875, 0.75, 0.625, 0.75, 0.375, 0.0, 0.625, 0.0, 0.625, 0.25, 0.375, 0.25, 0.375, 0.5, 0.625, 0.5, 0.625, 0.75, 0.375, 0.75, 0.125, 0.5, 0.375, 0.5, 0.375, 0.75, 0.125, 0.75, 0.625, 0.5, 0.875, 0.5, 0.875, 0.75, 0.625, 0.75, 0.375, 0.0, 0.625, 0.0, 0.625, 0.25, 0.375, 0.25, 0.375, 0.5, 0.625, 0.5, 0.625, 0.75, 0.375, 0.75, 0.125, 0.5, 0.375, 0.5, 0.375, 0.75, 0.125, 0.75, 0.625, 0.5, 0.875, 0.5, 0.875, 0.75, 0.625, 0.75, 0.375, 0.0, 0.625, 0.0, 0.625, 0.25, 0.375, 0.25, 0.375, 0.5, 0.625, 0.5, 0.625, 0.75, 0.375, 0.75, 0.125, 0.5, 0.375, 0.5, 0.375, 0.75, 0.125, 0.75, 0.625, 0.5, 0.875, 0.5, 0.875, 0.75, 0.625, 0.75, 0.375, 0.0, 0.625, 0.0, 0.625, 0.25, 0.375, 0.25, 0.375, 0.5, 0.625, 0.5, 0.625, 0.75, 0.375, 0.75, 0.125, 0.5, 0.375, 0.5, 0.375, 0.75, 0.125, 0.75, 0.625, 0.5, 0.875, 0.5, 0.875, 0.75, 0.625, 0.75, 0.375, 0.0, 0.625, 0.0, 0.625, 0.25, 0.375, 0.25, 0.375, 0.5, 0.625, 0.5, 0.625, 0.75, 0.375, 0.75, 0.125, 0.5, 0.375, 0.5, 0.375, 0.75, 0.125, 0.75, 0.625, 0.5, 0.875, 0.5, 0.875, 0.75, 0.625, 0.75, 0.375, 0.0, 0.625, 0.0, 0.625, 0.25, 0.375, 0.25, 0.375, 0.5, 0.625, 0.5, 0.625, 0.75, 0.375, 0.75, 0.125, 0.5, 0.375, 0.5, 0.375, 0.75, 0.125, 0.75, 0.625, 0.5, 0.875, 0.5, 0.875, 0.75, 0.625, 0.75, 0.375, 0.0, 0.625, 0.0, 0.625, 0.25, 0.375, 0.25, 0.375, 0.5, 0.625, 0.5, 0.625, 0.75, 0.375, 0.75, 0.125, 0.5, 0.375, 0.5, 0.375, 0.75, 0.125, 0.75, 0.625, 0.5, 0.875, 0.5, 0.875, 0.75, 0.625, 0.75, 0.375, 0.0, 0.625, 0.0, 0.625, 0.25, 0.375, 0.25, 0.375, 0.5, 0.625, 0.5, 0.625, 0.75, 0.375, 0.75, 0.125, 0.5, 0.375, 0.5, 0.375, 0.75, 0.125, 0.75, 0.625, 0.5, 0.875, 0.5, 0.875, 0.75, 0.625, 0.75, 0.375, 0.0, 0.375, 0.25, 0.625, 0.25, 0.625, 0.0, 0.375, 0.25, 0.375, 0.5, 0.625, 0.5, 0.625, 0.25, 0.375, 0.75, 0.375, 1.0, 0.625, 1.0, 0.625, 0.75, 0.625, 0.5, 0.625, 0.75, 0.875, 0.75, 0.875, 0.5, 0.0, 0.0, 0.0, 0.0, 0.0, 0.0, 0.0, 0.0, 0.0, 0.0, 0.0, 0.0, 0.0, 0.0, 0.0, 0.0, 1.0, 0.5, 1.0, 1.0, 0.875, 1.0, 0.875, 0.5, 0.875, 0.5, 0.875, 1.0, 0.75, 1.0, 0.75, 0.5, 0.75, 0.5, 0.75, 1.0, 0.625, 1.0, 0.625, 0.5, 0.625, 0.5, 0.625, 1.0, 0.5, 1.0, 0.5, 0.5, 0.5, 0.5, 0.5, 1.0, 0.375, 1.0, 0.375, 0.5, 0.375, 0.5, 0.375, 1.0, 0.25, 1.0, 0.25, 0.5, 0.1514, 0.3486, 0.1105, 0.25, 0.6105, 0.25, 0.6514, 0.3486, 0.25, 0.5, 0.25, 1.0, 0.125, 1.0, 0.125, 0.5, 0.125, 0.5, 0.125, 1.0, 0.0, 1.0, 0.0, 0.5, 0.25, 0.3895, 0.1514, 0.3486, 0.6514, 0.3486, 0.75, 0.3895, 0.8486, 0.3486, 0.75, 0.3895, 0.75, 0.49, 0.9197, 0.4197, 0.25, 0.3895, 0.3486, 0.3486, 0.4197, 0.4197, 0.25, 0.49, 0.8895, 0.25, 0.8486, 0.3486, 0.9197, 0.4197, 0.99, 0.25, 0.3486, 0.3486, 0.3895, 0.25, 0.49, 0.25, 0.4197, 0.4197, 0.8486, 0.1514, 0.8895, 0.25, 0.99, 0.25, 0.9197, 0.08029, 0.3895, 0.25, 0.3486, 0.1514, 0.4197, 0.08029, 0.49, 0.25, 0.75, 0.1105, 0.8486, 0.1514, 0.9197, 0.08029, 0.75, 0.01, 0.3486, 0.1514, 0.25, 0.1105, 0.25, 0.01, 0.4197, 0.08029, 0.6514, 0.1514, 0.75, 0.1105, 0.75, 0.01, 0.5803, 0.08029, 0.25, 0.1105, 0.1514, 0.1514, 0.08029, 0.08029, 0.25, 0.01, 0.6105, 0.25, 0.6514, 0.1514, 0.5803, 0.08029, 0.51, 0.25, 0.1514, 0.1514, 0.1105, 0.25, 0.01, 0.25, 0.08029, 0.08029, 0.6514, 0.3486, 0.6105, 0.25, 0.51, 0.25, 0.5803, 0.4197, 0.1105, 0.25, 0.1514, 0.3486, 0.08029, 0.4197, 0.01, 0.25, 0.75, 0.3895, 0.6514, 0.3486, 0.5803, 0.4197, 0.75, 0.49, 0.1514, 0.3486, 0.25, 0.3895, 0.25, 0.49, 0.08029, 0.4197, 0.1105, 0.25, 0.1514, 0.1514, 0.6514, 0.1514, 0.6105, 0.25, 0.1514, 0.1514, 0.25, 0.1105, 0.75, 0.1105, 0.6514, 0.1514, 0.25, 0.1105, 0.3486, 0.1514, 0.8486, 0.1514, 0.75, 0.1105, 0.3486, 0.1514, 0.3895, 0.25, 0.8895, 0.25, 0.8486, 0.1514, 0.3895, 0.25, 0.3486, 0.3486, 0.8486, 0.3486, 0.8895, 0.25, 0.3486, 0.3486, 0.25, 0.3895, 0.75, 0.3895, 0.8486, 0.3486, 0.2974, 0.1747, 0.375, 0.375, 0.1786, 0.2883, 0.1786, 0.2883, 0.375, 0.375, 0.1747, 0.4526, 0.1747, 0.4526, 0.375, 0.375, 0.2883, 0.5715, 0.2883, 0.5715, 0.375, 0.375, 0.4526, 0.5753, 0.4526, 0.5753, 0.375, 0.375, 0.5715, 0.4618, 0.5715, 0.4618, 0.375, 0.375, 0.5753, 0.2974, 0.5753, 0.2974, 0.375, 0.375, 0.4618, 0.1786, 0.4618, 0.1786, 0.375, 0.375, 0.2974, 0.1747, 0.4526, 0.5753, 0.5715, 0.4618, 0.747, 0.5291, 0.5291, 0.747, 0.002964, 0.9256, 0.002964, 0.8245, 0.125, 0.875, 0.07445, 0.997, 0.1747, 0.4526, 0.2883, 0.5715, 0.2209, 0.747, 0.002964, 0.5291, 0.2974, 0.1747, 0.1786, 0.2883, 0.002964, 0.2209, 0.2209, 0.002964, 0.5753, 0.2974, 0.4618, 0.1786, 0.5291, 0.002964, 0.747, 0.2209, 0.5715, 0.4618, 0.5753, 0.2974, 0.747, 0.2209, 0.747, 0.5291, 0.2883, 0.5715, 0.4526, 0.5753, 0.5291, 0.747, 0.2209, 0.747, 0.1786, 0.2883, 0.1747, 0.4526, 0.002964, 0.5291, 0.002964, 0.2209, 0.4618, 0.1786, 0.2974, 0.1747, 0.2209, 0.002964, 0.5291, 0.002964, 0.002964, 0.8245, 0.07445, 0.753, 0.1755, 0.753, 0.125, 0.875, 0.07445, 0.997, 0.125, 0.875, 0.247, 0.9256, 0.1755, 0.997, 0.125, 0.875, 0.1755, 0.753, 0.247, 0.8245, 0.247, 0.9256, 0.352, 0.9983, 0.001709, 0.9983, 0.001709, 0.8737, 0.352, 0.8737, 0.352, 0.8737, 0.001709, 0.8737, 0.001709, 0.7491, 0.352, 0.7491, 0.352, 0.7491, 0.001709, 0.7491, 0.001709, 0.6246, 0.352, 0.6246, 0.352, 0.6246, 0.001709, 0.6246, 0.001709, 0.5, 0.352, 0.5, 0.352, 0.5, 0.001709, 0.5, 0.001709, 0.3754, 0.352, 0.3754, 0.352, 0.3754, 0.001709, 0.3754, 0.001709, 0.2509, 0.352, 0.2509, 0.352, 0.2509, 0.001709, 0.2509, 0.001709, 0.1263, 0.352, 0.1263, 0.352, 0.1263, 0.001709, 0.1263, 0.001709, 0.001709, 0.352, 0.001709])
me_stem.materials.append(mat_watertank_mat)
me_stem.materials.append(mat_material_010)
me_stem.update()
me_stem.normals_split_custom_set([tuple(v) for v in zip(*[iter([-0.9242, 4.632e-07, -0.3819, -0.9242, 4.632e-07, -0.3819, -0.9242, 4.632e-07, -0.3819, -0.9242, 4.632e-07, -0.3819, -0.3835, 0.0, -0.9235, -0.3835, 0.0, -0.9235, -0.3835, 0.0, -0.9235, -0.3835, 0.0, -0.9235, 0.3834, 0.0, -0.9236, 0.3834, 0.0, -0.9236, 0.3834, 0.0, -0.9236, 0.3834, 0.0, -0.9236, 0.9242, 0.0, -0.382, 0.9242, 0.0, -0.382, 0.9242, 0.0, -0.382, 0.9242, 0.0, -0.382, 0.9242, 2.139e-08, 0.3819, 0.9242, 2.139e-08, 0.3819, 0.9242, 2.139e-08, 0.3819, 0.9242, 2.139e-08, 0.3819, 0.3835, 1.406e-07, 0.9235, 0.3835, 1.406e-07, 0.9235, 0.3835, 1.406e-07, 0.9235, 0.3835, 1.406e-07, 0.9235, -0.9234, 0.04129, 0.3817, -0.9234, 0.04129, 0.3817, -0.9234, 0.04129, 0.3817, -0.9234, 0.04129, 0.3817, -0.3834, 1.438e-07, 0.9236, -0.3834, 1.438e-07, 0.9236, -0.3834, 1.438e-07, 0.9236, -0.3834, 1.438e-07, 0.9236, -0.9242, 2.316e-07, 0.382, -0.9242, 2.316e-07, 0.382, -0.9242, 2.316e-07, 0.382, -0.9242, 2.316e-07, 0.382, 2.677e-07, 1.0, 2.599e-07, 2.677e-07, 1.0, 2.599e-07, 2.677e-07, 1.0, 2.599e-07, 2.677e-07, 1.0, 2.599e-07, 2.442e-07, 1.0, 0.0, 2.442e-07, 1.0, 0.0, 2.442e-07, 1.0, 0.0, 2.442e-07, 1.0, 0.0, 1.221e-07, 1.0, 0.0, 1.221e-07, 1.0, 0.0, 1.221e-07, 1.0, 0.0, 1.221e-07, 1.0, 0.0, 0.0, 1.0, 0.0, 0.0, 1.0, 0.0, 0.0, 1.0, 0.0, 0.0, 1.0, 0.0, 5.056e-08, 1.0, -1.3e-07, 5.056e-08, 1.0, -1.3e-07, 5.056e-08, 1.0, -1.3e-07, 5.056e-08, 1.0, -1.3e-07, 1.221e-07, 1.0, 0.0, 1.221e-07, 1.0, 0.0, 1.221e-07, 1.0, 0.0, 1.221e-07, 1.0, 0.0, 2.442e-07, 1.0, 0.0, 2.442e-07, 1.0, 0.0, 2.442e-07, 1.0, 0.0, 2.442e-07, 1.0, 0.0, 2.171e-07, 1.0, -1.3e-07, 2.171e-07, 1.0, -1.3e-07, 2.171e-07, 1.0, -1.3e-07, 2.171e-07, 1.0, -1.3e-07, 0.3832, -0.03766, 0.9229, 0.3832, -0.03766, 0.9229, 0.3832, -0.03766, 0.9229, 0.3832, -0.03766, 0.9229, 0.9242, -0.004924, -0.382, 0.9242, -0.004924, -0.382, 0.9242, -0.004924, -0.382, 0.9242, -0.004924, -0.382, -0.3825, 0.07395, -0.921, -0.3825, 0.07395, -0.921, -0.3825, 0.07395, -0.921, -0.3825, 0.07395, -0.921, -0.3834, -0.004932, 0.9236, -0.3834, -0.004932, 0.9236, -0.3834, -0.004932, 0.9236, -0.3834, -0.004932, 0.9236, 0.9236, -0.0376, 0.3816, 0.9236, -0.0376, 0.3816, 0.9236, -0.0376, 0.3816, 0.9236, -0.0376, 0.3816, 0.3831, 0.04136, -0.9228, 0.3831, 0.04136, -0.9228, 0.3831, 0.04136, -0.9228, 0.3831, 0.04136, -0.9228, -0.9217, 0.07382, -0.3808, -0.9217, 0.07382, -0.3808, -0.9217, 0.07382, -0.3808, -0.9217, 0.07382, -0.3808, -0.9242, 9.441e-08, -0.3819, -0.9242, 9.441e-08, -0.3819, -0.9242, 9.441e-08, -0.3819, -0.9242, 9.441e-08, -0.3819, -0.3835, -1.406e-07, -0.9235, -0.3835, -1.406e-07, -0.9235, -0.3835, -1.406e-07, -0.9235, -0.3835, -1.406e-07, -0.9235, 0.3834, -1.438e-07, -0.9236, 0.3834, -1.438e-07, -0.9236, 0.3834, -1.438e-07, -0.9236, 0.3834, -1.438e-07, -0.9236, 0.9242, 0.0, -0.382, 0.9242, 0.0, -0.382, 0.9242, 0.0, -0.382, 0.9242, 0.0, -0.382, 0.9242, 0.0, 0.3819, 0.9242, 0.0, 0.3819, 0.9242, 0.0, 0.3819, 0.9242, 0.0, 0.3819, 0.3835, 0.0, 0.9235, 0.3835, 0.0, 0.9235, 0.3835, 0.0, 0.9235, 0.3835, 0.0, 0.9235, -0.3832, -0.03766, -0.9229, -0.3832, -0.03766, -0.9229, -0.3832, -0.03766, -0.9229, -0.3832, -0.03766, -0.9229, -0.3834, 0.0, 0.9236, -0.3834, 0.0, 0.9236, -0.3834, 0.0, 0.9236, -0.3834, 0.0, 0.9236, -0.9242, 1.158e-07, 0.382, -0.9242, 1.158e-07, 0.382, -0.9242, 1.158e-07, 0.382, -0.9242, 1.158e-07, 0.382, 5.056e-08, 1.0, -1.3e-07, 5.056e-08, 1.0, -1.3e-07, 5.056e-08, 1.0, -1.3e-07, 5.056e-08, 1.0, -1.3e-07, 2.442e-07, 1.0, 0.0, 2.442e-07, 1.0, 0.0, 2.442e-07, 1.0, 0.0, 2.442e-07, 1.0, 0.0, 1.221e-07, 1.0, 0.0, 1.221e-07, 1.0, 0.0, 1.221e-07, 1.0, 0.0, 1.221e-07, 1.0, 0.0, 2.171e-07, 1.0, -1.3e-07, 2.171e-07, 1.0, -1.3e-07, 2.171e-07, 1.0, -1.3e-07, 2.171e-07, 1.0, -1.3e-07, 2.677e-07, 1.0, -1.3e-07, 2.677e-07, 1.0, -1.3e-07, 2.677e-07, 1.0, -1.3e-07, 2.677e-07, 1.0, -1.3e-07, 1.221e-07, 1.0, 0.0, 1.221e-07, 1.0, 0.0, 1.221e-07, 1.0, 0.0, 1.221e-07, 1.0, 0.0, 2.442e-07, 1.0, 0.0, 2.442e-07, 1.0, 0.0, 2.442e-07, 1.0, 0.0, 2.442e-07, 1.0, 0.0, 0.0, 1.0, -1.3e-07, 0.0, 1.0, -1.3e-07, 0.0, 1.0, -1.3e-07, 0.0, 1.0, -1.3e-07, -0.3831, 0.04136, 0.9228, -0.3831, 0.04136, 0.9228, -0.3831, 0.04136, 0.9228, -0.3831, 0.04136, 0.9228, 0.9217, 0.07382, 0.3808, 0.9217, 0.07382, 0.3808, 0.9217, 0.07382, 0.3808, 0.9217, 0.07382, 0.3808, 0.3834, -0.004932, -0.9236, 0.3834, -0.004932, -0.9236, 0.3834, -0.004932, -0.9236, 0.3834, -0.004932, -0.9236, -0.9236, -0.0376, -0.3816, -0.9236, -0.0376, -0.3816, -0.9236, -0.0376, -0.3816, -0.9236, -0.0376, -0.3816, -0.9242, -0.004923, 0.382, -0.9242, -0.004923, 0.382, -0.9242, -0.004923, 0.382, -0.9242, -0.004923, 0.382, 0.3825, 0.07395, 0.921, 0.3825, 0.07395, 0.921, 0.3825, 0.07395, 0.921, 0.3825, 0.07395, 0.921, 0.9234, 0.04129, -0.3817, 0.9234, 0.04129, -0.3817, 0.9234, 0.04129, -0.3817, 0.9234, 0.04129, -0.3817, -0.9242, 1.435e-07, -0.3819, -0.9242, 1.435e-07, -0.3819, -0.9242, 1.435e-07, -0.3819, -0.9242, 1.435e-07, -0.3819, -0.3835, -9.142e-08, -0.9235, -0.3835, -9.142e-08, -0.9235, -0.3835, -9.142e-08, -0.9235, -0.3835, -9.142e-08, -0.9235, 0.3834, -9.462e-08, -0.9236, 0.3834, -9.462e-08, -0.9236, 0.3834, -9.462e-08, -0.9236, 0.3834, -9.462e-08, -0.9236, 0.9242, 0.0, -0.382, 0.9242, 0.0, -0.382, 0.9242, 0.0, -0.382, 0.9242, 0.0, -0.382, 0.9242, 0.0, 0.3819, 0.9242, 0.0, 0.3819, 0.9242, 0.0, 0.3819, 0.9242, 0.0, 0.3819, 0.3835, 0.0, 0.9235, 0.3835, 0.0, 0.9235, 0.3835, 0.0, 0.9235, 0.3835, 0.0, 0.9235, -0.9216, 0.07382, 0.3809, -0.9216, 0.07382, 0.3809, -0.9216, 0.07382, 0.3809, -0.9216, 0.07382, 0.3809, -0.3834, 0.0, 0.9236, -0.3834, 0.0, 0.9236, -0.3834, 0.0, 0.9236, -0.3834, 0.0, 0.9236, -0.9242, 2.316e-07, 0.382, -0.9242, 2.316e-07, 0.382, -0.9242, 2.316e-07, 0.382, -0.9242, 2.316e-07, 0.382, 3.183e-07, 1.0, -1.3e-07, 3.183e-07, 1.0, -1.3e-07, 3.183e-07, 1.0, -1.3e-07, 3.183e-07, 1.0, -1.3e-07, 2.442e-07, 1.0, 0.0, 2.442e-07, 1.0, 0.0, 2.442e-07, 1.0, 0.0, 2.442e-07, 1.0, 0.0, 1.221e-07, 1.0, 5.199e-07, 1.221e-07, 1.0, 5.199e-07, 1.221e-07, 1.0, 5.199e-07, 1.221e-07, 1.0, 5.199e-07, -5.058e-08, 1.0, 0.0, -5.058e-08, 1.0, 0.0, -5.058e-08, 1.0, 0.0, -5.058e-08, 1.0, 0.0, 0.0, 1.0, -1.3e-07, 0.0, 1.0, -1.3e-07, 0.0, 1.0, -1.3e-07, 0.0, 1.0, -1.3e-07, 1.221e-07, 1.0, 0.0, 1.221e-07, 1.0, 0.0, 1.221e-07, 1.0, 0.0, 1.221e-07, 1.0, 0.0, 2.442e-07, 1.0, 5.199e-07, 2.442e-07, 1.0, 5.199e-07, 2.442e-07, 1.0, 5.199e-07, 2.442e-07, 1.0, 5.199e-07, 2.677e-07, 1.0, 0.0, 2.677e-07, 1.0, 0.0, 2.677e-07, 1.0, 0.0, 2.677e-07, 1.0, 0.0, 0.3832, 0.04136, 0.9227, 0.3832, 0.04136, 0.9227, 0.3832, 0.04136, 0.9227, 0.3832, 0.04136, 0.9227, 0.9235, -0.0376, -0.3817, 0.9235, -0.0376, -0.3817, 0.9235, -0.0376, -0.3817, 0.9235, -0.0376, -0.3817, -0.3835, -0.004932, -0.9235, -0.3835, -0.004932, -0.9235, -0.3835, -0.004932, -0.9235, -0.3835, -0.004932, -0.9235, -0.3823, 0.07395, 0.9211, -0.3823, 0.07395, 0.9211, -0.3823, 0.07395, 0.9211, -0.3823, 0.07395, 0.9211, 0.9242, -0.004924, 0.3818, 0.9242, -0.004924, 0.3818, 0.9242, -0.004924, 0.3818, 0.9242, -0.004924, 0.3818, 0.3831, -0.03766, -0.9229, 0.3831, -0.03766, -0.9229, 0.3831, -0.03766, -0.9229, 0.3831, -0.03766, -0.9229, -0.9234, 0.04129, -0.3815, -0.9234, 0.04129, -0.3815, -0.9234, 0.04129, -0.3815, -0.9234, 0.04129, -0.3815, -0.9242, 0.0, -0.3819, -0.9242, 0.0, -0.3819, -0.9242, 0.0, -0.3819, -0.9242, 0.0, -0.3819, -0.3835, 0.0, -0.9235, -0.3835, 0.0, -0.9235, -0.3835, 0.0, -0.9235, -0.3835, 0.0, -0.9235, 0.3834, 0.0, -0.9236, 0.3834, 0.0, -0.9236, 0.3834, 0.0, -0.9236, 0.3834, 0.0, -0.9236, 0.9242, -2.316e-07, -0.382, 0.9242, -2.316e-07, -0.382, 0.9242, -2.316e-07, -0.382, 0.9242, -2.316e-07, -0.382, 0.9242, -1.435e-07, 0.3819, 0.9242, -1.435e-07, 0.3819, 0.9242, -1.435e-07, 0.3819, 0.9242, -1.435e-07, 0.3819, 0.3835, 9.142e-08, 0.9235, 0.3835, 9.142e-08, 0.9235, 0.3835, 9.142e-08, 0.9235, 0.3835, 9.142e-08, 0.9235, -0.3831, -0.03766, 0.9229, -0.3831, -0.03766, 0.9229, -0.3831, -0.03766, 0.9229, -0.3831, -0.03766, 0.9229, -0.3834, 9.462e-08, 0.9236, -0.3834, 9.462e-08, 0.9236, -0.3834, 9.462e-08, 0.9236, -0.3834, 9.462e-08, 0.9236, -0.9242, 0.0, 0.382, -0.9242, 0.0, 0.382, -0.9242, 0.0, 0.382, -0.9242, 0.0, 0.382, 0.0, 1.0, 0.0, 0.0, 1.0, 0.0, 0.0, 1.0, 0.0, 0.0, 1.0, 0.0, 2.442e-07, 1.0, 0.0, 2.442e-07, 1.0, 0.0, 2.442e-07, 1.0, 0.0, 2.442e-07, 1.0, 0.0, 1.221e-07, 1.0, 0.0, 1.221e-07, 1.0, 0.0, 1.221e-07, 1.0, 0.0, 1.221e-07, 1.0, 0.0, 2.677e-07, 1.0, 1.3e-07, 2.677e-07, 1.0, 1.3e-07, 2.677e-07, 1.0, 1.3e-07, 2.677e-07, 1.0, 1.3e-07, 3.183e-07, 1.0, -2.599e-07, 3.183e-07, 1.0, -2.599e-07, 3.183e-07, 1.0, -2.599e-07, 3.183e-07, 1.0, -2.599e-07, 1.221e-07, 1.0, 0.0, 1.221e-07, 1.0, 0.0, 1.221e-07, 1.0, 0.0, 1.221e-07, 1.0, 0.0, 2.442e-07, 1.0, 5.199e-07, 2.442e-07, 1.0, 5.199e-07, 2.442e-07, 1.0, 5.199e-07, 2.442e-07, 1.0, 5.199e-07, -5.058e-08, 1.0, -1.3e-07, -5.058e-08, 1.0, -1.3e-07, -5.058e-08, 1.0, -1.3e-07, -5.058e-08, 1.0, -1.3e-07, 0.9234, 0.04129, 0.3815, 0.9234, 0.04129, 0.3815, 0.9234, 0.04129, 0.3815, 0.9234, 0.04129, 0.3815, 0.3823, 0.07395, -0.9211, 0.3823, 0.07395, -0.9211, 0.3823, 0.07395, -0.9211, 0.3823, 0.07395, -0.9211, -0.9242, -0.004923, -0.3818, -0.9242, -0.004923, -0.3818, -0.9242, -0.004923, -0.3818, -0.9242, -0.004923, -0.3818, -0.9235, -0.0376, 0.3817, -0.9235, -0.0376, 0.3817, -0.9235, -0.0376, 0.3817, -0.9235, -0.0376, 0.3817, 0.3835, -0.004932, 0.9235, 0.3835, -0.004932, 0.9235, 0.3835, -0.004932, 0.9235, 0.3835, -0.004932, 0.9235, 0.9216, 0.07382, -0.3809, 0.9216, 0.07382, -0.3809, 0.9216, 0.07382, -0.3809, 0.9216, 0.07382, -0.3809, -0.3832, 0.04136, -0.9227, -0.3832, 0.04136, -0.9227, -0.3832, 0.04136, -0.9227, -0.3832, 0.04136, -0.9227, 0.0, -1.0, -2.655e-06, 0.0, -1.0, -2.655e-06, 0.0, -1.0, -2.655e-06, 0.0, -1.0, -2.655e-06, -1.0, -9.592e-07, 6.926e-05, -1.0, -9.592e-07, 6.926e-05, -1.0, -9.592e-07, 6.926e-05, -1.0, -9.592e-07, 6.926e-05, 1.0, -1.014e-06, -6.788e-05, 1.0, -1.014e-06, -6.788e-05, 1.0, -1.014e-06, -6.788e-05, 1.0, -1.014e-06, -6.788e-05, 0.0, 1.0, 3.038e-07, 0.0, 1.0, 3.038e-07, 0.0, 1.0, 3.038e-07, 0.0, 1.0, 3.038e-07, 0.9242, 0.0, 0.3819, 0.9242, 0.0, 0.3819, 0.9242, 0.0, 0.3819, 0.9242, 0.0, 0.3819, -0.708, 0.0, -0.7062, -0.708, 0.0, -0.7062, -0.708, 0.0, -0.7062, -0.708, 0.0, -0.7062, 0.0, 1.0, 2.655e-06, 0.0, 1.0, 2.655e-06, 0.0, 1.0, 2.655e-06, 0.0, 1.0, 2.655e-06, 0.708, 0.0, 0.7062, 0.708, 0.0, 0.7062, 0.708, 0.0, 0.7062, 0.708, 0.0, 0.7062, 0.0, 1.0, -4.033e-06, 0.0, 1.0, -4.033e-06, 0.0, 1.0, -4.033e-06, 0.0, 1.0, -4.033e-06, -7.006e-05, 9.719e-12, -1.0, -7.006e-05, 9.719e-12, -1.0, -7.006e-05, 9.719e-12, -1.0, -7.006e-05, 9.719e-12, -1.0, -0.3835, 0.0, -0.9235, -0.3835, 0.0, -0.9235, -0.3835, 0.0, -0.9235, -0.3835, 0.0, -0.9235, 7.134e-05, -7.289e-12, 1.0, 7.134e-05, -7.289e-12, 1.0, 7.134e-05, -7.289e-12, 1.0, 7.134e-05, -7.289e-12, 1.0, 0.0, 1.0, 0.0, 0.0, 1.0, 0.0, 0.0, 1.0, 0.0, 0.0, 1.0, 0.0, 0.7079, 0.0, -0.7063, 0.7079, 0.0, -0.7063, 0.7079, 0.0, -0.7063, 0.7079, 0.0, -0.7063, -3.9e-07, -1.0, 5.309e-06, -3.9e-07, -1.0, 5.309e-06, -3.9e-07, -1.0, 5.309e-06, -3.9e-07, -1.0, 5.309e-06, -0.7079, 0.0, 0.7063, -0.7079, 0.0, 0.7063, -0.7079, 0.0, 0.7063, -0.7079, 0.0, 0.7063, 0.0, 1.0, 0.0, 0.0, 1.0, 0.0, 0.0, 1.0, 0.0, 0.0, 1.0, 0.0, 1.0, 9.937e-07, -6.788e-05, 1.0, 9.937e-07, -6.788e-05, 1.0, 9.937e-07, -6.788e-05, 1.0, 9.937e-07, -6.788e-05, -1.0, 1.048e-06, 6.788e-05, -1.0, 1.048e-06, 6.788e-05, -1.0, 1.048e-06, 6.788e-05, -1.0, 1.048e-06, 6.788e-05, 0.0, 1.0, -3.067e-07, 0.0, 1.0, -3.067e-07, 0.0, 1.0, -3.067e-07, 0.0, 1.0, -3.067e-07, 0.3835, 0.0, 0.9235, 0.3835, 0.0, 0.9235, 0.3835, 0.0, 0.9235, 0.3835, 0.0, 0.9235, 0.708, 0.0, 0.7062, 0.708, 0.0, 0.7062, 0.708, 0.0, 0.7062, 0.708, 0.0, 0.7062, -0.9242, 0.0, -0.3819, -0.9242, 0.0, -0.3819, -0.9242, 0.0, -0.3819, -0.9242, 0.0, -0.3819, -0.708, 0.0, -0.7062, -0.708, 0.0, -0.7062, -0.708, 0.0, -0.7062, -0.708, 0.0, -0.7062, 0.0, 1.0, 0.0, 0.0, 1.0, 0.0, 0.0, 1.0, 0.0, 0.0, 1.0, 0.0, 8.341e-06, 1.0, 0.0, 8.341e-06, 1.0, 0.0, 8.341e-06, 1.0, 0.0, 8.341e-06, 1.0, 0.0, 7.006e-05, -1.215e-11, 1.0, 7.006e-05, -1.215e-11, 1.0, 7.006e-05, -1.215e-11, 1.0, 7.006e-05, -1.215e-11, 1.0, -7.799e-07, 1.0, 0.0, -7.799e-07, 1.0, 0.0, -7.799e-07, 1.0, 0.0, -7.799e-07, 1.0, 0.0, -7.643e-05, 9.719e-12, -1.0, -7.643e-05, 9.719e-12, -1.0, -7.643e-05, 9.719e-12, -1.0, -7.643e-05, 9.719e-12, -1.0, 0.0, 1.0, -4.033e-06, 0.0, 1.0, -4.033e-06, 0.0, 1.0, -4.033e-06, 0.0, 1.0, -4.033e-06, -0.7079, 0.0, 0.7063, -0.7079, 0.0, 0.7063, -0.7079, 0.0, 0.7063, -0.7079, 0.0, 0.7063, 0.0, -1.0, 0.0, 0.0, -1.0, 0.0, 0.0, -1.0, 0.0, 0.0, -1.0, 0.0, 0.7079, 0.0, -0.7063, 0.7079, 0.0, -0.7063, 0.7079, 0.0, -0.7063, 0.7079, 0.0, -0.7063, 0.0, 1.0, 0.0, 0.0, 1.0, 0.0, 0.0, 1.0, 0.0, 0.0, 1.0, 0.0, 1.0, 2.191e-09, -6.788e-05, 1.0, 2.191e-09, -6.788e-05, 1.0, 2.191e-09, -6.788e-05, 1.0, 2.191e-09, -6.788e-05, -6.95e-05, -3.981e-08, -1.0, -6.95e-05, -3.981e-08, -1.0, -6.95e-05, -3.981e-08, -1.0, -6.95e-05, -3.981e-08, -1.0, -1.0, 4.192e-08, 6.926e-05, -1.0, 4.192e-08, 6.926e-05, -1.0, 4.192e-08, 6.926e-05, -1.0, 4.192e-08, 6.926e-05, 6.961e-05, 3.982e-08, 1.0, 6.961e-05, 3.982e-08, 1.0, 6.961e-05, 3.982e-08, 1.0, 6.961e-05, 3.982e-08, 1.0, 0.7079, -1.853e-07, -0.7063, 0.7079, -1.853e-07, -0.7063, 0.7079, -1.853e-07, -0.7063, 0.7079, -1.853e-07, -0.7063, -0.708, 1.853e-07, -0.7062, -0.708, 1.853e-07, -0.7062, -0.708, 1.853e-07, -0.7062, -0.708, 1.853e-07, -0.7062, -0.7079, 0.0, 0.7063, -0.7079, 0.0, 0.7063, -0.7079, 0.0, 0.7063, -0.7079, 0.0, 0.7063, 0.708, 0.0, 0.7062, 0.708, 0.0, 0.7062, 0.708, 0.0, 0.7062, 0.708, 0.0, 0.7062, 0.9242, 0.0, -0.382, 0.9242, 0.0, -0.382, 0.9242, 0.0, -0.382, 0.9242, 0.0, -0.382, 0.0, -1.0, 2.655e-06, 0.0, -1.0, 2.655e-06, 0.0, -1.0, 2.655e-06, 0.0, -1.0, 2.655e-06, -0.9242, 0.0, 0.382, -0.9242, 0.0, 0.382, -0.9242, 0.0, 0.382, -0.9242, 0.0, 0.382, 1.293e-06, 1.0, 5.309e-06, 1.293e-06, 1.0, 5.309e-06, 1.293e-06, 1.0, 5.309e-06, 1.293e-06, 1.0, 5.309e-06, 0.708, 0.0, 0.7062, 0.708, 0.0, 0.7062, 0.708, 0.0, 0.7062, 0.708, 0.0, 0.7062, 0.7079, -3.706e-07, -0.7063, 0.7079, -3.706e-07, -0.7063, 0.7079, -3.706e-07, -0.7063, 0.7079, -3.706e-07, -0.7063, -0.708, 0.0, -0.7062, -0.708, 0.0, -0.7062, -0.708, 0.0, -0.7062, -0.708, 0.0, -0.7062, -0.7079, 0.0, 0.7063, -0.7079, 0.0, 0.7063, -0.7079, 0.0, 0.7063, -0.7079, 0.0, 0.7063, 7.123e-05, -8.846e-12, 1.0, 7.123e-05, -8.846e-12, 1.0, 7.123e-05, -8.846e-12, 1.0, 7.123e-05, -8.846e-12, 1.0, 1.0, -1.33e-07, -6.927e-05, 1.0, -1.33e-07, -6.927e-05, 1.0, -1.33e-07, -6.927e-05, 1.0, -1.33e-07, -6.927e-05, -6.975e-05, 8.846e-12, -1.0, -6.975e-05, 8.846e-12, -1.0, -6.975e-05, 8.846e-12, -1.0, -6.975e-05, 8.846e-12, -1.0, -1.0, 1.157e-07, 6.93e-05, -1.0, 1.157e-07, 6.93e-05, -1.0, 1.157e-07, 6.93e-05, -1.0, 1.157e-07, 6.93e-05, -0.7079, 0.0, 0.7063, -0.7079, 0.0, 0.7063, -0.7079, 0.0, 0.7063, -0.7079, 0.0, 0.7063, 0.708, -1.853e-07, 0.7062, 0.708, -1.853e-07, 0.7062, 0.708, -1.853e-07, 0.7062, 0.708, -1.853e-07, 0.7062, 0.7079, 0.0, -0.7063, 0.7079, 0.0, -0.7063, 0.7079, 0.0, -0.7063, 0.7079, 0.0, -0.7063, -0.708, 0.0, -0.7062, -0.708, 0.0, -0.7062, -0.708, 0.0, -0.7062, -0.708, 0.0, -0.7062, -7.569e-05, 9.199e-12, -1.0, -7.569e-05, 9.199e-12, -1.0, -7.569e-05, 9.199e-12, -1.0, -7.569e-05, 9.199e-12, -1.0, -1.0, 1.157e-07, 6.926e-05, -1.0, 1.157e-07, 6.926e-05, -1.0, 1.157e-07, 6.926e-05, -1.0, 1.157e-07, 6.926e-05, 6.975e-05, -8.492e-12, 1.0, 6.975e-05, -8.492e-12, 1.0, 6.975e-05, -8.492e-12, 1.0, 6.975e-05, -8.492e-12, 1.0, 1.0, -1.301e-07, -7.741e-05, 1.0, -1.301e-07, -7.741e-05, 1.0, -1.301e-07, -7.741e-05, 1.0, -1.301e-07, -7.741e-05, -0.708, 1.853e-07, -0.7062, -0.708, 1.853e-07, -0.7062, -0.708, 1.853e-07, -0.7062, -0.708, 1.853e-07, -0.7062, -0.7079, 0.0, 0.7063, -0.7079, 0.0, 0.7063, -0.7079, 0.0, 0.7063, -0.7079, 0.0, 0.7063, 0.708, 0.0, 0.7062, 0.708, 0.0, 0.7062, 0.708, 0.0, 0.7062, 0.708, 0.0, 0.7062, 0.7079, -1.853e-07, -0.7063, 0.7079, -1.853e-07, -0.7063, 0.7079, -1.853e-07, -0.7063, 0.7079, -1.853e-07, -0.7063, -1.0, 2.302e-08, 6.788e-05, -1.0, 2.302e-08, 6.788e-05, -1.0, 2.302e-08, 6.788e-05, -1.0, 2.302e-08, 6.788e-05, 6.961e-05, 3.983e-08, 1.0, 6.961e-05, 3.983e-08, 1.0, 6.961e-05, 3.983e-08, 1.0, 6.961e-05, 3.983e-08, 1.0, 1.0, -1.671e-08, -6.788e-05, 1.0, -1.671e-08, -6.788e-05, 1.0, -1.671e-08, -6.788e-05, 1.0, -1.671e-08, -6.788e-05, -6.959e-05, -3.982e-08, -1.0, -6.959e-05, -3.982e-08, -1.0, -6.959e-05, -3.982e-08, -1.0, -6.959e-05, -3.982e-08, -1.0, 3.231e-07, 1.0, 0.0, 3.231e-07, 1.0, 0.0, 3.231e-07, 1.0, 0.0, 3.231e-07, 1.0, 0.0, 0.9242, 0.0, -0.382, 0.9242, 0.0, -0.382, 0.9242, 0.0, -0.382, 0.9242, 0.0, -0.382, 0.0, -1.0, 2.655e-06, 0.0, -1.0, 2.655e-06, 0.0, -1.0, 2.655e-06, 0.0, -1.0, 2.655e-06, -0.9242, 0.0, 0.382, -0.9242, 0.0, 0.382, -0.9242, 0.0, 0.382, -0.9242, 0.0, 0.382, 7.8e-07, 1.0, -5.309e-06, 7.8e-07, 1.0, -5.309e-06, 7.8e-07, 1.0, -5.309e-06, 7.8e-07, 1.0, -5.309e-06, 0.3834, 0.0, -0.9236, 0.3834, 0.0, -0.9236, 0.3834, 0.0, -0.9236, 0.3834, 0.0, -0.9236, -3.9e-07, -1.0, 0.0, -3.9e-07, -1.0, 0.0, -3.9e-07, -1.0, 0.0, -3.9e-07, -1.0, 0.0, -0.3834, 0.0, 0.9236, -0.3834, 0.0, 0.9236, -0.3834, 0.0, 0.9236, -0.3834, 0.0, 0.9236, 3.9e-07, 1.0, 0.0, 3.9e-07, 1.0, 0.0, 3.9e-07, 1.0, 0.0, 3.9e-07, 1.0, 0.0, -0.3835, 0.0, -0.9235, -0.3835, 0.0, -0.9235, -0.3835, 0.0, -0.9235, -0.3835, 0.0, -0.9235, -3.9e-07, -1.0, 0.0, -3.9e-07, -1.0, 0.0, -3.9e-07, -1.0, 0.0, -3.9e-07, -1.0, 0.0, 0.3835, 0.0, 0.9235, 0.3835, 0.0, 0.9235, 0.3835, 0.0, 0.9235, 0.3835, 0.0, 0.9235, 4.845e-07, 1.0, 0.0, 4.845e-07, 1.0, 0.0, 4.845e-07, 1.0, 0.0, 4.845e-07, 1.0, 0.0, -0.9242, 0.0, -0.3819, -0.9242, 0.0, -0.3819, -0.9242, 0.0, -0.3819, -0.9242, 0.0, -0.3819, 0.0, -1.0, -2.655e-06, 0.0, -1.0, -2.655e-06, 0.0, -1.0, -2.655e-06, 0.0, -1.0, -2.655e-06, 0.9242, 0.0, 0.3819, 0.9242, 0.0, 0.3819, 0.9242, 0.0, 0.3819, 0.9242, 0.0, 0.3819, 1.0, -1.589e-07, -6.926e-05, 1.0, -1.589e-07, -6.926e-05, 1.0, -1.589e-07, -6.926e-05, 1.0, -1.589e-07, -6.926e-05, -0.708, 0.0, -0.7062, -0.708, 0.0, -0.7062, -0.708, 0.0, -0.7062, -0.708, 0.0, -0.7062, 6.872e-05, -1.092e-11, 1.0, 6.872e-05, -1.092e-11, 1.0, 6.872e-05, -1.092e-11, 1.0, 6.872e-05, -1.092e-11, 1.0, -6.872e-05, 1.092e-11, -1.0, -6.872e-05, 1.092e-11, -1.0, -6.872e-05, 1.092e-11, -1.0, -6.872e-05, 1.092e-11, -1.0, -0.7079, 0.0, 0.7063, -0.7079, 0.0, 0.7063, -0.7079, 0.0, 0.7063, -0.7079, 0.0, 0.7063, -4.17e-06, -1.0, 0.0, -4.17e-06, -1.0, 0.0, -4.17e-06, -1.0, 0.0, -4.17e-06, -1.0, 0.0, 0.7079, 0.0, -0.7063, 0.7079, 0.0, -0.7063, 0.7079, 0.0, -0.7063, 0.7079, 0.0, -0.7063, 0.0, 1.0, 4.533e-06, 0.0, 1.0, 4.533e-06, 0.0, 1.0, 4.533e-06, 0.0, 1.0, 4.533e-06, -0.9242, 0.001061, -0.3819, -0.9242, 0.001061, -0.3819, -0.9242, 0.001061, -0.3819, -0.9242, 0.001061, -0.3819, -0.3835, 0.002565, -0.9235, -0.3835, 0.002565, -0.9235, -0.3835, 0.002565, -0.9235, -0.3835, 0.002565, -0.9235, 0.3834, 0.002565, -0.9236, 0.3834, 0.002565, -0.9236, 0.3834, 0.002565, -0.9236, 0.3834, 0.002565, -0.9236, 0.9242, 0.001061, -0.382, 0.9242, 0.001061, -0.382, 0.9242, 0.001061, -0.382, 0.9242, 0.001061, -0.382, 0.9242, -0.00106, 0.3819, 0.9242, -0.00106, 0.3819, 0.9242, -0.00106, 0.3819, 0.9242, -0.00106, 0.3819, 0.3835, -0.002565, 0.9235, 0.3835, -0.002565, 0.9235, 0.3835, -0.002565, 0.9235, 0.3835, -0.002565, 0.9235, 5.836e-07, 1.0, 0.004386, 5.836e-07, 1.0, 0.004386, 5.836e-07, 1.0, 0.004386, 5.836e-07, 1.0, 0.004386, -0.3834, -0.002565, 0.9236, -0.3834, -0.002565, 0.9236, -0.3834, -0.002565, 0.9236, -0.3834, -0.002565, 0.9236, -0.9242, -0.001062, 0.382, -0.9242, -0.001062, 0.382, -0.9242, -0.001062, 0.382, -0.9242, -0.001062, 0.382, 7.598e-07, 1.0, 0.004385, 7.598e-07, 1.0, 0.004385, 7.598e-07, 1.0, 0.004385, 7.598e-07, 1.0, 0.004385, 4.66e-07, 1.0, 0.004385, 4.66e-07, 1.0, 0.004385, 4.66e-07, 1.0, 0.004385, 4.66e-07, 1.0, 0.004385, 6.795e-07, 1.0, 0.004385, 6.795e-07, 1.0, 0.004385, 6.795e-07, 1.0, 0.004385, 6.795e-07, 1.0, 0.004385, -8.986e-07, -1.0, -0.004385, -8.986e-07, -1.0, -0.004385, -8.986e-07, -1.0, -0.004385, -8.986e-07, -1.0, -0.004385, -8.644e-07, -1.0, -0.004385, -8.644e-07, -1.0, -0.004385, -8.644e-07, -1.0, -0.004385, -8.644e-07, -1.0, -0.004385, -5.85e-07, -1.0, -0.004385, -5.85e-07, -1.0, -0.004385, -5.85e-07, -1.0, -0.004385, -5.85e-07, -1.0, -0.004385, -7.009e-07, -1.0, -0.004386, -7.009e-07, -1.0, -0.004386, -7.009e-07, -1.0, -0.004386, -7.009e-07, -1.0, -0.004386, -0.3876, -0.06258, 0.9197, -0.3876, -0.06258, 0.9197, -0.3876, -0.06258, 0.9197, -0.3876, -0.06258, 0.9197, -0.916, 0.001184, -0.4011, -0.916, 0.001184, -0.4011, -0.916, 0.001184, -0.4011, -0.916, 0.001184, -0.4011, 0.9221, 0.0003998, 0.3869, 0.9221, 0.0003998, 0.3869, 0.9221, 0.0003998, 0.3869, 0.9221, 0.0003998, 0.3869, -0.03897, 0.995, 0.09245, -0.03897, 0.995, 0.09245, -0.03897, 0.995, 0.09245, -0.03897, 0.995, 0.09245, -0.3876, -0.06371, 0.9196, -0.3876, -0.06371, 0.9196, -0.3876, -0.06371, 0.9196, -0.3876, -0.06371, 0.9196, 0.3876, 0.06371, -0.9196, 0.3876, 0.06371, -0.9196, 0.3876, 0.06371, -0.9196, 0.3876, 0.06371, -0.9196, 0.03896, -0.995, -0.09245, 0.03896, -0.995, -0.09245, 0.03896, -0.995, -0.09245, 0.03896, -0.995, -0.09245, -0.03897, 0.995, 0.09245, -0.03897, 0.995, 0.09245, -0.03897, 0.995, 0.09245, -0.03897, 0.995, 0.09245, -0.3876, -0.06371, 0.9196, -0.3876, -0.06371, 0.9196, -0.3876, -0.06371, 0.9196, -0.3876, -0.06371, 0.9196, 0.3876, 0.06371, -0.9196, 0.3876, 0.06371, -0.9196, 0.3876, 0.06371, -0.9196, 0.3876, 0.06371, -0.9196, 0.03897, -0.995, -0.09245, 0.03897, -0.995, -0.09245, 0.03897, -0.995, -0.09245, 0.03897, -0.995, -0.09245, -0.03896, 0.995, 0.09245, -0.03896, 0.995, 0.09245, -0.03896, 0.995, 0.09245, -0.03896, 0.995, 0.09245, -0.3876, -0.06371, 0.9196, -0.3876, -0.06371, 0.9196, -0.3876, -0.06371, 0.9196, -0.3876, -0.06371, 0.9196, 0.3876, 0.06371, -0.9196, 0.3876, 0.06371, -0.9196, 0.3876, 0.06371, -0.9196, 0.3876, 0.06371, -0.9196, 0.03897, -0.995, -0.09245, 0.03897, -0.995, -0.09245, 0.03897, -0.995, -0.09245, 0.03897, -0.995, -0.09245, -0.03896, 0.995, 0.09244, -0.03896, 0.995, 0.09244, -0.03896, 0.995, 0.09244, -0.03896, 0.995, 0.09244, -0.3876, -0.06371, 0.9196, -0.3876, -0.06371, 0.9196, -0.3876, -0.06371, 0.9196, -0.3876, -0.06371, 0.9196, 0.3876, 0.06371, -0.9196, 0.3876, 0.06371, -0.9196, 0.3876, 0.06371, -0.9196, 0.3876, 0.06371, -0.9196, 0.03896, -0.995, -0.09245, 0.03896, -0.995, -0.09245, 0.03896, -0.995, -0.09245, 0.03896, -0.995, -0.09245, -0.03897, 0.995, 0.09245, -0.03897, 0.995, 0.09245, -0.03897, 0.995, 0.09245, -0.03897, 0.995, 0.09245, -0.3876, -0.06371, 0.9196, -0.3876, -0.06371, 0.9196, -0.3876, -0.06371, 0.9196, -0.3876, -0.06371, 0.9196, 0.3876, 0.06371, -0.9196, 0.3876, 0.06371, -0.9196, 0.3876, 0.06371, -0.9196, 0.3876, 0.06371, -0.9196, 0.03896, -0.995, -0.09245, 0.03896, -0.995, -0.09245, 0.03896, -0.995, -0.09245, 0.03896, -0.995, -0.09245, -0.03897, 0.995, 0.09245, -0.03897, 0.995, 0.09245, -0.03897, 0.995, 0.09245, -0.03897, 0.995, 0.09245, -0.3876, -0.06371, 0.9196, -0.3876, -0.06371, 0.9196, -0.3876, -0.06371, 0.9196, -0.3876, -0.06371, 0.9196, 0.3876, 0.06371, -0.9196, 0.3876, 0.06371, -0.9196, 0.3876, 0.06371, -0.9196, 0.3876, 0.06371, -0.9196, 0.03896, -0.995, -0.09244, 0.03896, -0.995, -0.09244, 0.03896, -0.995, -0.09244, 0.03896, -0.995, -0.09244, -0.03896, 0.995, 0.09244, -0.03896, 0.995, 0.09244, -0.03896, 0.995, 0.09244, -0.03896, 0.995, 0.09244, -0.3876, -0.06371, 0.9196, -0.3876, -0.06371, 0.9196, -0.3876, -0.06371, 0.9196, -0.3876, -0.06371, 0.9196, 0.3876, 0.06371, -0.9196, 0.3876, 0.06371, -0.9196, 0.3876, 0.06371, -0.9196, 0.3876, 0.06371, -0.9196, 0.03897, -0.995, -0.09246, 0.03897, -0.995, -0.09246, 0.03897, -0.995, -0.09246, 0.03897, -0.995, -0.09246, -0.03896, 0.995, 0.09245, -0.03896, 0.995, 0.09245, -0.03896, 0.995, 0.09245, -0.03896, 0.995, 0.09245, -0.3876, -0.06371, 0.9196, -0.3876, -0.06371, 0.9196, -0.3876, -0.06371, 0.9196, -0.3876, -0.06371, 0.9196, 0.3876, 0.06371, -0.9196, 0.3876, 0.06371, -0.9196, 0.3876, 0.06371, -0.9196, 0.3876, 0.06371, -0.9196, 0.03896, -0.995, -0.09244, 0.03896, -0.995, -0.09244, 0.03896, -0.995, -0.09244, 0.03896, -0.995, -0.09244, -0.03896, 0.995, 0.09245, -0.03896, 0.995, 0.09245, -0.03896, 0.995, 0.09245, -0.03896, 0.995, 0.09245, -0.3876, -0.06371, 0.9196, -0.3876, -0.06371, 0.9196, -0.3876, -0.06371, 0.9196, -0.3876, -0.06371, 0.9196, 0.3876, 0.06371, -0.9196, 0.3876, 0.06371, -0.9196, 0.3876, 0.06371, -0.9196, 0.3876, 0.06371, -0.9196, 0.03897, -0.995, -0.09246, 0.03897, -0.995, -0.09246, 0.03897, -0.995, -0.09246, 0.03897, -0.995, -0.09246, -0.03896, 0.995, 0.09245, -0.03896, 0.995, 0.09245, -0.03896, 0.995, 0.09245, -0.03896, 0.995, 0.09245, -0.3876, -0.06258, 0.9197, -0.3876, -0.06258, 0.9197, -0.3876, -0.06258, 0.9197, -0.3876, -0.06258, 0.9197, 0.9221, 0.0003997, 0.3869, 0.9221, 0.0003997, 0.3869, 0.9221, 0.0003997, 0.3869, 0.9221, 0.0003997, 0.3869, -0.916, 0.001184, -0.4011, -0.916, 0.001184, -0.4011, -0.916, 0.001184, -0.4011, -0.916, 0.001184, -0.4011, -0.03897, 0.995, 0.09246, -0.03897, 0.995, 0.09246, -0.03897, 0.995, 0.09246, -0.03897, 0.995, 0.09246, 0.3876, 0.06349, -0.9196, 0.3876, 0.06349, -0.9196, 0.3876, 0.06349, -0.9196, 0.3876, 0.06349, -0.9196, 0.3876, 0.06349, -0.9196, 0.3876, 0.06349, -0.9196, 0.3876, 0.06349, -0.9196, 0.3876, 0.06349, -0.9196, -0.9242, 0.001061, -0.3819, -0.9242, 0.001061, -0.3819, -0.9242, 0.001061, -0.3819, -0.9242, 0.001061, -0.3819, -0.3835, 0.002567, -0.9235, -0.3835, 0.002567, -0.9235, -0.3835, 0.002567, -0.9235, -0.3835, 0.002567, -0.9235, 0.3834, 0.002567, -0.9236, 0.3834, 0.002567, -0.9236, 0.3834, 0.002567, -0.9236, 0.3834, 0.002567, -0.9236, 0.9242, 0.001061, -0.382, 0.9242, 0.001061, -0.382, 0.9242, 0.001061, -0.382, 0.9242, 0.001061, -0.382, 0.9242, -0.00106, 0.3819, 0.9242, -0.00106, 0.3819, 0.9242, -0.00106, 0.3819, 0.9242, -0.00106, 0.3819, 0.3835, -0.002567, 0.9235, 0.3835, -0.002567, 0.9235, 0.3835, -0.002567, 0.9235, 0.3835, -0.002567, 0.9235, 0.3834, 0.002566, -0.9236, 0.3834, 0.002566, -0.9236, 0.3834, 0.002566, -0.9236, 0.3834, 0.002566, -0.9236, -0.3834, -0.002567, 0.9236, -0.3834, -0.002567, 0.9236, -0.3834, -0.002567, 0.9236, -0.3834, -0.002567, 0.9236, -0.9242, -0.001061, 0.382, -0.9242, -0.001061, 0.382, -0.9242, -0.001061, 0.382, -0.9242, -0.001061, 0.382, 0.9242, 0.001061, -0.382, 0.9242, 0.001061, -0.382, 0.9242, 0.001061, -0.382, 0.9242, 0.001061, -0.382, 1.658e-07, -1.0, -0.004386, 1.658e-07, -1.0, -0.004386, 1.658e-07, -1.0, -0.004386, 1.658e-07, -1.0, -0.004386, 7.313e-07, 1.0, 0.004385, 7.313e-07, 1.0, 0.004385, 7.313e-07, 1.0, 0.004385, 7.313e-07, 1.0, 0.004385, -8.821e-07, -1.0, -0.004385, -8.821e-07, -1.0, -0.004385, -8.821e-07, -1.0, -0.004385, -8.821e-07, -1.0, -0.004385, 3.201e-07, 1.0, 0.004385, 3.201e-07, 1.0, 0.004385, 3.201e-07, 1.0, 0.004385, 3.201e-07, 1.0, 0.004385, -1.706e-08, -1.0, -0.004385, -1.706e-08, -1.0, -0.004385, -1.706e-08, -1.0, -0.004385, -1.706e-08, -1.0, -0.004385, 6.797e-07, 1.0, 0.004385, 6.797e-07, 1.0, 0.004385, 6.797e-07, 1.0, 0.004385, 6.797e-07, 1.0, 0.004385, -8.65e-07, -1.0, -0.004386, -8.65e-07, -1.0, -0.004386, -8.65e-07, -1.0, -0.004386, -8.65e-07, -1.0, -0.004386, 5.122e-07, 1.0, 0.004385, 5.122e-07, 1.0, 0.004385, 5.122e-07, 1.0, 0.004385, 5.122e-07, 1.0, 0.004385, -1.134e-06, -1.0, -0.004385, -1.134e-06, -1.0, -0.004385, -1.134e-06, -1.0, -0.004385, -1.134e-06, -1.0, -0.004385, 1.679e-07, 1.0, 0.004386, 1.679e-07, 1.0, 0.004386, 1.679e-07, 1.0, 0.004386, 1.679e-07, 1.0, 0.004386, -1.058e-06, -1.0, -0.004385, -1.058e-06, -1.0, -0.004385, -1.058e-06, -1.0, -0.004385, -1.058e-06, -1.0, -0.004385, 2.764e-08, 1.0, 0.004385, 2.764e-08, 1.0, 0.004385, 2.764e-08, 1.0, 0.004385, 2.764e-08, 1.0, 0.004385, 2.082e-08, -1.0, -0.004385, 2.082e-08, -1.0, -0.004385, 2.082e-08, -1.0, -0.004385, 2.082e-08, -1.0, -0.004385, 8.343e-07, 1.0, 0.004385, 8.343e-07, 1.0, 0.004385, 8.343e-07, 1.0, 0.004385, 8.343e-07, 1.0, 0.004385, 1.003e-07, -1.0, -0.004386, 1.003e-07, -1.0, -0.004386, 1.003e-07, -1.0, -0.004386, 1.003e-07, -1.0, -0.004386, 7.429e-07, 1.0, 0.004386, 7.429e-07, 1.0, 0.004386, 7.429e-07, 1.0, 0.004386, 7.429e-07, 1.0, 0.004386, -0.3835, 0.002566, -0.9235, -0.3835, 0.002566, -0.9235, -0.3835, 0.002566, -0.9235, -0.3835, 0.002566, -0.9235, -0.9242, 0.001061, -0.3819, -0.9242, 0.001061, -0.3819, -0.9242, 0.001061, -0.3819, -0.9242, 0.001061, -0.3819, -0.9242, -0.001061, 0.382, -0.9242, -0.001061, 0.382, -0.9242, -0.001061, 0.382, -0.9242, -0.001061, 0.382, -0.3834, -0.002565, 0.9236, -0.3834, -0.002565, 0.9236, -0.3834, -0.002565, 0.9236, -0.3834, -0.002565, 0.9236, 0.3835, -0.002565, 0.9235, 0.3835, -0.002565, 0.9235, 0.3835, -0.002565, 0.9235, 0.3835, -0.002565, 0.9235, 0.9242, -0.001061, 0.3819, 0.9242, -0.001061, 0.3819, 0.9242, -0.001061, 0.3819, 0.9242, -0.001061, 0.3819, -0.55, 0.8037, -0.2272, -0.55, 0.8037, -0.2272, -0.55, 0.8037, -0.2272, -0.228, 0.8041, -0.549, -0.228, 0.8041, -0.549, -0.228, 0.8041, -0.549, 0.2279, 0.8041, -0.549, 0.2279, 0.8041, -0.549, 0.2279, 0.8041, -0.549, 0.55, 0.8037, -0.2273, 0.55, 0.8037, -0.2273, 0.55, 0.8037, -0.2273, 0.55, 0.8037, 0.2272, 0.55, 0.8037, 0.2272, 0.55, 0.8037, 0.2272, 0.228, 0.8041, 0.549, 0.228, 0.8041, 0.549, 0.228, 0.8041, 0.549, -0.2279, 0.8041, 0.549, -0.2279, 0.8041, 0.549, -0.2279, 0.8041, 0.549, -0.55, 0.8037, 0.2273, -0.55, 0.8037, 0.2273, -0.55, 0.8037, 0.2273, 0.9242, 0.0, 0.3819, 0.9242, 0.0, 0.3819, 0.9242, 0.0, 0.3819, 0.9242, 0.0, 0.3819, -3.957e-07, -1.0, -4.634e-07, -3.957e-07, -1.0, -4.634e-07, -3.957e-07, -1.0, -4.634e-07, -3.957e-07, -1.0, -4.634e-07, 0.3834, 0.0, -0.9236, 0.3834, 0.0, -0.9236, 0.3834, 0.0, -0.9236, 0.3834, 0.0, -0.9236, -0.9242, 0.0, -0.3819, -0.9242, 0.0, -0.3819, -0.9242, 0.0, -0.3819, -0.9242, 0.0, -0.3819, -0.3834, 0.0, 0.9236, -0.3834, 0.0, 0.9236, -0.3834, 0.0, 0.9236, -0.3834, 0.0, 0.9236, 0.3835, 0.0, 0.9235, 0.3835, 0.0, 0.9235, 0.3835, 0.0, 0.9235, 0.3835, 0.0, 0.9235, 0.9242, 0.0, -0.382, 0.9242, 0.0, -0.382, 0.9242, 0.0, -0.382, 0.9242, 0.0, -0.382, -0.3835, 0.0, -0.9235, -0.3835, 0.0, -0.9235, -0.3835, 0.0, -0.9235, -0.3835, 0.0, -0.9235, -0.9242, 0.0, 0.382, -0.9242, 0.0, 0.382, -0.9242, 0.0, 0.382, -0.9242, 0.0, 0.382, 0.0, -1.0, 0.0, 0.0, -1.0, 0.0, 0.0, -1.0, 0.0, 0.0, -1.0, 0.0, -5.597e-07, -1.0, 2.317e-07, -5.597e-07, -1.0, 2.317e-07, -5.597e-07, -1.0, 2.317e-07, -5.597e-07, -1.0, 2.317e-07, -3.957e-07, -1.0, 4.634e-07, -3.957e-07, -1.0, 4.634e-07, -3.957e-07, -1.0, 4.634e-07, -3.957e-07, -1.0, 4.634e-07, -0.9242, 6.442e-08, -0.3819, -0.9242, 6.442e-08, -0.3819, -0.9242, 6.442e-08, -0.3819, -0.9242, 6.442e-08, -0.3819, -0.3835, 8.873e-09, -0.9235, -0.3835, 8.873e-09, -0.9235, -0.3835, 8.873e-09, -0.9235, -0.3835, 8.873e-09, -0.9235, 0.3834, -8.226e-08, -0.9236, 0.3834, -8.226e-08, -0.9236, 0.3834, -8.226e-08, -0.9236, 0.3834, -8.226e-08, -0.9236, 0.9242, -9.242e-08, -0.382, 0.9242, -9.242e-08, -0.382, 0.9242, -9.242e-08, -0.382, 0.9242, -9.242e-08, -0.382, 0.9242, -1.352e-07, 0.3819, 0.9242, -1.352e-07, 0.3819, 0.9242, -1.352e-07, 0.3819, 0.9242, -1.352e-07, 0.3819, 0.3835, -8.874e-09, 0.9235, 0.3835, -8.874e-09, 0.9235, 0.3835, -8.874e-09, 0.9235, 0.3835, -8.874e-09, 0.9235, -0.3834, 9.113e-08, 0.9236, -0.3834, 9.113e-08, 0.9236, -0.3834, 9.113e-08, 0.9236, -0.3834, 9.113e-08, 0.9236, -0.9242, 5.7e-08, 0.382, -0.9242, 5.7e-08, 0.382, -0.9242, 5.7e-08, 0.382, -0.9242, 5.7e-08, 0.382])] * 3)])

# ---- objects
ob_stem = bpy.data.objects.new('Stem', me_stem)

# ---- transforms, parenting, visibility, modifiers, constraints
ob_stem.location = (0.0, 0.0, 0.0)
ob_stem.rotation_euler = (1.571, -0.0, 0.0)

# ---- collection membership
col_collection.objects.link(ob_stem)

# ---- scene / render settings (as saved in the file)
scene.frame_start = 1; scene.frame_end = 250; scene.frame_set(0)
scene.render.engine = 'CYCLES'
scene.render.fps = 30
scene.cycles.sampling_pattern = 'TABULATED_SOBOL'
scene.cycles.use_light_tree = False
scene.view_settings.view_transform = 'Filmic'
bpy.context.view_layer.update()

# ---- added for rendering (the .blend has no active camera and no usable light): camera, sun
cam_auto = bpy.data.cameras.new('AutoCamera')
cam_auto.lens = 50.0
cam_auto.sensor_width = 36.0
cam_auto.clip_end = 1000.0
ob_auto_camera = bpy.data.objects.new('AutoCamera', cam_auto)
scene.collection.objects.link(ob_auto_camera)
ob_auto_camera.location = (19.5807, -23.1147, 23.017)
ob_auto_camera.rotation_euler = (1.09748, -7.21219e-08, 0.694738)
scene.camera = ob_auto_camera
light_auto_sun = bpy.data.lights.new('AutoSun', 'SUN')
light_auto_sun.energy = 3.0
light_auto_sun.angle = 0.0523599
ob_auto_sun = bpy.data.objects.new('AutoSun', light_auto_sun)
scene.collection.objects.link(ob_auto_sun)
ob_auto_sun.rotation_euler = (0.872665, 0.174533, 0.523599)
bpy.context.view_layer.update()
